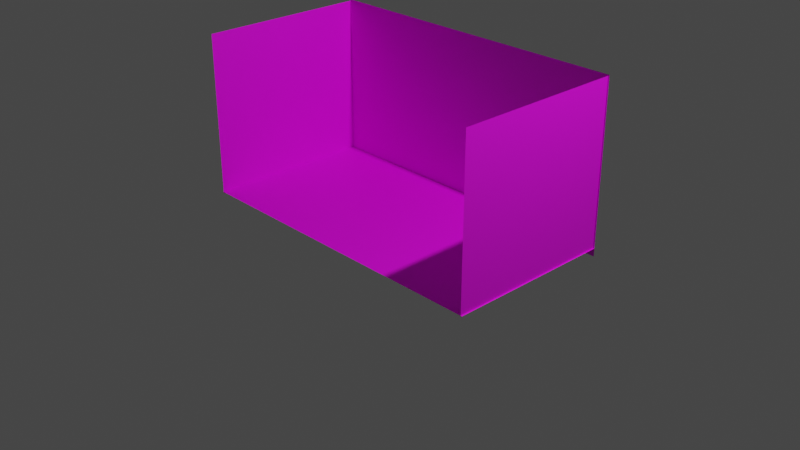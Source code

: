 # Source: car_01.blend  (saved by Blender 3.3.6; exported with 4.5.12 LTS)
import bpy
from mathutils import Matrix  # noqa: F401  (used for matrix-valued properties, if any)

bpy.ops.wm.read_factory_settings(use_empty=True)
scene = bpy.context.scene
scene.name = 'Scene'

# ---- collections
col_collection = bpy.data.collections.new('Collection'); scene.collection.children.link(col_collection)

# ---- images (referenced by path relative to the original .blend; pixels are not part of the script)
import os
ASSET_DIR = os.environ.get("B2B_ASSET_DIR", "")  # directory of the original .blend (textures are referenced by path, not embedded)
HERE = os.path.dirname(os.path.abspath(__file__))  # packed textures are extracted next to this script under _unpacked/

def load_image(name, relpath, width, height, colorspace="sRGB"):
    """Load a texture the original file referenced (path relative to the .blend, or extracted next to this script)."""
    p = next((c for c in (os.path.join(HERE, relpath), os.path.join(ASSET_DIR, relpath)) if relpath and os.path.exists(c)), "")
    if p:
        img = bpy.data.images.load(p, check_existing=True)
        img.name = name
    else:  # same state as the original file: an image datablock whose file is absent (Cycles renders it pink)
        img = bpy.data.images.new(name, width, height)
        img.source = "FILE"
        img.filepath = "//" + (relpath or name)
    img.colorspace_settings.name = colorspace
    return img
img_opel_manta_b_400_group_b_rally_car_jpg = load_image('Opel_Manta_B_400_group_B_Rally_Car.jpg', 'Opel_Manta_B_400_group_B_Rally_Car.jpg', 1024, 1024, 'sRGB')

# ---- materials (node trees are filled in below, after node groups)
mat_mat_riau = bpy.data.materials.new('Matériau')
mat_mat_riau.use_transparent_shadow = False

# ---- material node trees
mat_mat_riau.use_nodes = True; mat_mat_riau.node_tree.nodes.clear()
_N = mat_mat_riau.node_tree.nodes; _L = mat_mat_riau.node_tree.links
n0 = _N.new('ShaderNodeBsdfPrincipled'); n0.name = 'Principled BSDF'; n0.location = (10, 300)
n0.distribution = 'GGX'
n0.subsurface_method = 'RANDOM_WALK_SKIN'
n0.inputs[3].default_value = 1.45
n0.inputs[27].default_value = (0.0, 0.0, 0.0, 1.0)
n0.inputs[28].default_value = 1.0
n1 = _N.new('ShaderNodeOutputMaterial'); n1.name = 'Material Output'; n1.location = (300, 300)
n2 = _N.new('ShaderNodeTexImage'); n2.name = 'Texture image'; n2.location = (-280, 280)
n2.image = img_opel_manta_b_400_group_b_rally_car_jpg
_L.new(n0.outputs[0], n1.inputs[0])
_L.new(n2.outputs[0], n0.inputs[0])
n1.is_active_output = True

# ---- world
world_world = bpy.data.worlds.new('World'); scene.world = world_world
world_world.use_nodes = True; world_world.node_tree.nodes.clear()
_N = world_world.node_tree.nodes; _L = world_world.node_tree.links
n0 = _N.new('ShaderNodeOutputWorld'); n0.name = 'World Output'; n0.location = (300, 300)
n1 = _N.new('ShaderNodeBackground'); n1.name = 'Background'; n1.location = (10, 300)
n1.inputs[0].default_value = (0.05088, 0.05088, 0.05088, 1.0)
_L.new(n1.outputs[0], n0.inputs[0])
n0.is_active_output = True
world_world.color = (0.05088, 0.05088, 0.05088)
world_world.use_sun_shadow = False
world_world.sun_shadow_jitter_overblur = 0.0

# ---- cameras
cam_camera = bpy.data.cameras.new('Camera')
cam_camera.clip_end = 100.0
cam_camera.ortho_scale = 7.314

# ---- lights
light_light = bpy.data.lights.new('Light', 'POINT')
light_light.transmission_factor = 0.0
light_light.energy = 1000.0
light_light.shadow_soft_size = 0.1
light_light.shadow_maximum_resolution = 0.006
light_light.use_absolute_resolution = True

# ---- meshes
me_plan = bpy.data.meshes.new('Plan')
me_plan.from_pydata([(-1.759, -0.9167, -3.641e-09), (1.759, -0.9167, -3.641e-09), (-1.759, 0.9167, 3.641e-09), (1.759, 0.9167, 3.641e-09)], [], [(0, 1, 3, 2)])
_uv = me_plan.uv_layers.new(name='CarteUV')
_uv.uv.foreach_set('vector', [1.006, 0.2739, 0.006584, 0.2739, 8.098e-05, 8.093e-05, 0.9999, 8.115e-05])
me_plan.materials.append(mat_mat_riau)
me_plan.update()
me_plan_001 = bpy.data.meshes.new('Plan.001')
me_plan_001.from_pydata([(0.01144, -0.9167, 7.373e-08), (1.759, -0.9167, -3.641e-09), (0.01144, 0.9167, 8.101e-08), (1.759, 0.9167, 3.641e-09)], [], [(0, 1, 3, 2)])
_uv = me_plan_001.uv_layers.new(name='CarteUV')
_uv.uv.foreach_set('vector', [0.003592, 0.5664, 0.003056, 0.25, 0.4209, 0.2465, 0.4214, 0.5629])
me_plan_001.materials.append(mat_mat_riau)
me_plan_001.update()
me_plan_002 = bpy.data.meshes.new('Plan.002')
me_plan_002.from_pydata([(0.01144, -0.9167, 7.373e-08), (1.759, -0.9167, -3.641e-09), (0.01144, 0.9167, 8.101e-08), (1.759, 0.9167, 3.641e-09)], [], [(0, 1, 3, 2)])
_uv = me_plan_002.uv_layers.new(name='CarteUV')
_uv.uv.foreach_set('vector', [0.5693, 0.5792, 0.5688, 0.2628, 0.9867, 0.2593, 0.9872, 0.5757])
me_plan_002.materials.append(mat_mat_riau)
me_plan_002.update()
me_plan_003 = bpy.data.meshes.new('Plan.003')
me_plan_003.from_pydata([(-1.759, -0.9167, -3.641e-09), (1.759, -0.9167, -3.641e-09), (-1.759, 0.9167, 3.641e-09), (1.759, 0.9167, 3.641e-09)], [], [(0, 1, 3, 2)])
_uv = me_plan_003.uv_layers.new(name='CarteUV')
_uv.uv.foreach_set('vector', [-0.004982, 0.5015, 0.9948, 0.4958, 1.005, 0.7695, 0.005183, 0.7753])
me_plan_003.materials.append(mat_mat_riau)
me_plan_003.update()
me_cube_001 = bpy.data.meshes.new('Cube.001')
me_cube_001.from_pydata([(-1.469, -0.6628, -0.4524), (-1.584, -0.66, 0.06794), (1.518, -0.6402, -0.4002), (1.43, -0.6967, -0.009656), (-1.561, -0.000472, -0.4787), (-1.637, -0.000472, 0.08883), (1.572, -0.000472, -0.442), (1.501, -0.000472, -0.002659), (0.3575, -0.724, -0.4897), (0.4887, -0.643, 0.1174), (0.6305, -0.000472, 0.1335), (0.3474, -0.000472, -0.5952), (-0.8783, -0.6177, 0.1907), (-0.5798, -0.000472, -0.589), (-0.5921, -0.6911, -0.5133), (-0.9294, -0.000472, 0.2413), (1.012, -0.7421, -0.5694), (1.012, -0.7367, 0.06198), (1.012, 0.01002, -0.6011), (-1.347, -0.5558, 0.068), (-1.144, -0.000472, -0.5059), (-1.19, -0.6698, -0.4775), (-1.339, -0.000472, 0.08164), (-0.1768, -0.7372, -0.4928), (-0.1608, 0.004776, -0.5919), (-0.1584, -0.000472, 0.5003), (0.1682, -0.000472, 0.462), (0.07445, -0.4919, 0.4596), (-0.1681, -0.4936, 0.4879), (-0.5605, -0.4939, 0.3907), (-0.5894, -0.000472, 0.4555), (-1.589, -0.6604, -0.02133), (1.485, -0.6785, -0.05417), (1.553, -0.000472, -0.1315), (-1.633, -0.000472, -0.01536), (0.496, -0.6619, 0.06803), (-0.8808, -0.663, 0.0484), (0.9954, -0.7367, -0.1173), (-1.281, -0.6715, -0.01238), (-0.1588, -0.6769, 0.05452), (1.591, -0.6002, -0.3147), (1.637, -0.000472, -0.3147), (-1.633, -0.000472, -0.3196), (0.4867, -0.7159, -0.2778), (-0.6264, -0.762, -0.3043), (-1.158, -0.762, -0.3127), (-1.571, -0.6608, -0.3177), (0.8441, -0.6919, 0.08987), (0.7099, -0.000472, -0.607), (0.6963, -0.7191, -0.536), (0.838, -0.702, -0.1671), (0.7652, -0.7152, -0.3021), (1.264, -0.7324, -0.4598), (1.198, -0.7367, 0.02927), (1.269, -0.000472, -0.5554), (1.173, -0.7367, -0.1593), (1.259, -0.7318, -0.3438), (-1.579, -0.6606, -0.1785), (1.541, -0.6598, -0.1923), (1.598, -0.000472, -0.2287), (-1.633, 0.02052, -0.182), (0.5325, -0.6983, -0.1218), (-0.7257, -0.7069, -0.1622), (-1.106, -0.762, -0.1937), (-0.1619, -0.77, -0.1148), (0.7848, -0.7054, -0.2278), (1.223, -0.7367, -0.2461), (-0.8719, -0.6776, -0.5121), (-1.115, -0.000472, 0.1636), (-1.099, -0.6249, 0.1278), (-0.6085, -0.6641, -0.41), (-1.026, -0.6804, 0.05004), (-0.9041, -0.7556, -0.1383), (1.571, -0.6398, -0.2535), (1.618, -0.000472, -0.2717), (-1.633, 0.01002, -0.2558), (0.5104, -0.7051, -0.2068), (-0.6555, -0.762, -0.2321), (-1.139, -0.7729, -0.2542), (0.7709, -0.7103, -0.2795), (1.245, -0.7367, -0.2846), (-1.575, -0.6607, -0.2481), (-1.175, -0.5868, 0.07408), (-0.5922, -0.6641, -0.5422), (-1.103, -0.6652, 0.01446), (-1.004, -0.7578, -0.145), (-1.012, -0.762, -0.5009), (-1.207, -0.000472, 0.1247), (-0.7371, -0.6928, -0.524), (-1.023, -0.000472, 0.2025), (-1.031, -0.6249, 0.1718), (-0.7265, -0.6641, -0.5303), (-0.9559, -0.6702, 0.04654), (-0.8155, -0.7556, -0.139), (1.515, -0.6356, -0.316), (1.561, -0.000472, -0.3338), (-1.596, -0.000472, -0.3865), (0.436, -0.7177, -0.4064), (-0.6062, -0.762, -0.4025), (1.012, -0.7421, -0.4472), (-1.167, -0.7538, -0.3893), (-1.528, -0.6616, -0.3751), (0.7242, -0.7524, -0.4831), (1.264, -0.7281, -0.4131), (1.103, -0.7367, 0.04599), (1.138, -0.000472, -0.5912), (1.088, -0.7367, -0.1192), (1.135, -0.7421, -0.5445), (1.136, -0.7367, -0.4305), (0.8612, -0.7525, -0.5548), (0.928, -0.7105, 0.07593), (0.8612, -0.000472, -0.6255), (0.9167, -0.7155, -0.1235), (0.8823, -0.7464, -0.4434), (-1.13, -0.6641, -0.3955), (-1.142, -0.6752, -0.4931), (1.099, -0.6641, -0.1254), (1.006, -0.6641, -0.1235), (-0.6613, -0.6641, -0.2442), (-0.6264, -0.6641, -0.3117), (1.198, -0.4914, -0.1723), (0.8097, -0.4755, -0.2408), (-1.104, -0.6641, -0.2665), (-1.121, -0.6641, -0.321), (1.03, -0.4914, -0.2243), (-0.725, -0.3555, -0.1766), (0.9272, -0.643, -0.1298), (0.8485, -0.6219, -0.1734), (1.284, -0.4914, -0.3568), (0.7758, -0.6427, -0.3084), (0.7814, -0.6378, -0.2857), (1.256, -0.6641, -0.2908), (1.27, -0.6641, -0.35), (1.27, -0.4914, -0.2976), (0.7953, -0.6329, -0.234), (1.184, -0.6641, -0.1656), (1.234, -0.6641, -0.2524), (0.7958, -0.4787, -0.2925), (0.7902, -0.482, -0.3152), (-0.9853, -0.6641, -0.1709), (-1.067, -0.6641, -0.2121), (-1.002, -0.6752, -0.5044), (-0.8613, -0.6641, -0.5183), (-1.067, -0.3555, -0.2121), (-0.8921, -0.3555, -0.1586), (-0.8084, -0.6641, -0.1604), (-0.8921, -0.6641, -0.1586), (-0.8815, -0.3555, -0.2375), (-0.7712, -0.3555, -0.2408), (-0.725, -0.6641, -0.1766), (-1.104, -0.3555, -0.2665), (-0.9928, -0.3555, -0.252), (0.9138, -0.4807, -0.3215), (0.863, -0.4681, -0.1802), (-0.996, -0.3555, -0.3187), (-0.8709, -0.3555, -0.3164), (1.023, -0.6641, -0.4534), (0.7628, -0.6518, -0.4459), (1.275, -0.6641, -0.4194), (0.8929, -0.658, -0.4497), (1.146, -0.6641, -0.4368), (-1.515, -0.2923, -0.4837), (1.456, -0.3337, 0.02466), (-1.616, -0.2909, 0.07838), (1.512, -0.3386, -0.4211), (0.6127, -0.3258, 0.1284), (0.3441, -0.3292, -0.5852), (-0.5815, -0.3419, -0.577), (-0.9705, -0.2697, 0.2488), (1.011, -0.3219, 0.07914), (1.012, -0.3246, -0.6046), (-1.175, -0.2958, -0.4967), (-1.33, -0.2388, 0.07972), (-0.162, -0.3347, -0.5857), (0.1439, -0.2427, 0.4781), (-0.5818, -0.2078, 0.4555), (-0.1632, -0.2077, 0.5016), (-1.611, -0.2911, -0.01835), (1.509, -0.3347, -0.09285), (1.614, -0.3418, -0.3147), (-1.602, -0.2913, -0.3237), (0.7132, -0.3292, -0.6003), (0.8304, -0.3166, 0.1015), (1.199, -0.3512, 0.05345), (1.266, -0.3319, -0.5076), (1.561, -0.3385, -0.2105), (-1.606, -0.2912, -0.1803), (-1.118, -0.2733, 0.1688), (-1.604, -0.2912, -0.252), (1.584, -0.3402, -0.2626), (-1.224, -0.2543, 0.1162), (-1.037, -0.2733, 0.2089), (-1.565, -0.2917, -0.3919), (1.529, -0.3342, -0.3249), (1.137, -0.3319, -0.5678), (1.124, -0.316, 0.06658), (0.9208, -0.3161, 0.09033), (0.8612, -0.3292, -0.6255), (-1.495, -0.6079, 0.07988), (-1.349, -0.000472, -0.4994), (-1.314, -0.6663, -0.471), (-1.481, -0.000472, 0.08734), (-1.435, -0.666, -0.01685), (-1.301, -0.6633, -0.3162), (-1.292, -0.6632, -0.1922), (-1.294, -0.6687, -0.2542), (-1.304, -0.6637, -0.3862), (-1.345, -0.294, -0.4953), (-1.488, -0.2648, 0.08361), (-1.482, -0.5605, -0.461), (1.439, -0.5743, -0.0001864), (0.5422, -0.5995, 0.1248), (0.3459, -0.6151, -0.5701), (-0.5896, -0.6461, -0.5473), (-0.9988, -0.5217, 0.2542), (1.012, -0.5923, 0.06672), (1.015, -0.6269, -0.5657), (-1.198, -0.5666, -0.4944), (-1.365, -0.4683, 0.07978), (-0.1629, -0.6337, -0.5569), (0.09726, -0.4232, 0.4769), (-0.5763, -0.4149, 0.4527), (-0.1668, -0.4147, 0.4783), (1.492, -0.569, -0.06484), (1.595, -0.5289, -0.3147), (0.6538, -0.6463, -0.6003), (0.8404, -0.5894, 0.09308), (1.198, -0.5853, 0.03595), (1.265, -0.6219, -0.473), (1.547, -0.5712, -0.1974), (-1.121, -0.5279, 0.1726), (1.575, -0.5571, -0.256), (-1.234, -0.495, 0.115), (-1.046, -0.5279, 0.2135), (1.522, -0.5648, -0.3185), (1.136, -0.6289, -0.5509), (1.103, -0.5866, 0.05167), (0.926, -0.5946, 0.0799), (0.8612, -0.6357, -0.5976), (-1.593, -0.5582, 0.07082), (1.488, -0.6172, -0.406), (-1.595, -0.5585, -0.02051), (-1.579, -0.5588, -0.3194), (-1.587, -0.5587, -0.179), (-1.583, -0.5587, -0.2492), (-1.538, -0.5596, -0.3797), (-1.34, -0.5636, -0.4777), (-1.493, -0.5133, 0.0809), (-1.473, -0.6324, -0.4549), (1.433, -0.6061, -0.006845), (0.5194, -0.631, 0.1238), (0.3478, -0.6917, -0.5381), (-0.5928, -0.7276, -0.5393), (-0.9643, -0.5892, 0.2682), (1.012, -0.6345, 0.06339), (1.012, -0.7079, -0.5777), (-1.204, -0.6392, -0.491), (-1.337, -0.5299, 0.07896), (-0.1632, -0.7138, -0.5492), (0.08477, -0.4715, 0.4766), (-0.5617, -0.4704, 0.4355), (-0.1677, -0.4701, 0.4891), (1.487, -0.6002, -0.05733), (1.592, -0.5791, -0.3147), (0.6814, -0.6975, -0.5484), (0.8424, -0.6324, 0.09082), (1.198, -0.6299, 0.03125), (1.264, -0.6996, -0.4637), (1.543, -0.6335, -0.1938), (-1.121, -0.5961, 0.1736), (1.572, -0.6152, -0.2543), (-1.24, -0.5595, 0.1116), (-1.049, -0.5961, 0.2147), (1.517, -0.6146, -0.3168), (1.136, -0.7085, -0.5464), (1.103, -0.6353, 0.04767), (0.928, -0.6357, 0.0771), (0.8612, -0.7179, -0.5598), (-1.339, -0.6358, -0.473), (-1.495, -0.5798, 0.08018), (-1.587, -0.6298, 0.06879), (1.509, -0.6334, -0.4019), (-1.591, -0.6302, -0.02109), (-1.573, -0.6305, -0.3182), (-1.581, -0.6304, -0.1786), (-1.577, -0.6304, -0.2484), (-1.531, -0.6313, -0.3765), (0.9252, -0.5943, 0.07658), (1.011, -0.592, 0.06339), (1.102, -0.5863, 0.04835), (1.197, -0.585, 0.03262), (1.438, -0.5739, -0.003509), (0.8395, -0.5891, 0.08976), (0.5413, -0.5992, 0.1215), (1.491, -0.5686, -0.06816), (1.432, -0.6058, -0.01017), (0.5186, -0.6307, 0.1205), (1.011, -0.6342, 0.06006), (1.486, -0.5999, -0.06066), (0.8416, -0.6321, 0.0819), (1.198, -0.6295, 0.02793), (1.102, -0.635, 0.04435), (0.9272, -0.6354, 0.07378), (0.6504, -0.6629, 0.1097), (0.4926, -0.000472, -0.5936), (0.5162, -0.7037, 0.07544), (0.5687, -0.7156, -0.2864), (0.5162, -0.722, -0.494), (0.565, -0.7043, -0.1213), (0.5717, -0.7072, -0.2231), (0.52, -0.7319, -0.426), (0.4943, -0.3292, -0.5936), (0.7081, -0.322, 0.1175), (0.4711, -0.6278, -0.5847), (0.6638, -0.5954, 0.1119), (0.4815, -0.694, -0.5416), (0.6512, -0.6316, 0.1104), (0.663, -0.5951, 0.1085), (0.6504, -0.6312, 0.107), (1.197, -0.0009357, 0.08676), (1.502, -0.0009357, 0.006465), (0.9145, -0.0009357, 0.1139), (1.011, -0.0009357, 0.1054), (0.7093, -0.0009357, 0.1343), (0.8176, -0.0009357, 0.1223), (1.102, -0.0009357, 0.09629), (1.458, -0.3341, 0.02538), (0.6343, -0.0009357, 0.1426), (0.6136, -0.3263, 0.1376), (1.012, -0.3223, 0.08826), (0.8314, -0.317, 0.1106), (1.198, -0.3531, 0.06258), (1.14, -0.3194, 0.0757), (0.9217, -0.3166, 0.09945), (0.7091, -0.3225, 0.1266), (-1.604, -0.426, 0.07456), (1.506, -0.4574, -0.4135), (-1.603, -0.4262, -0.01944), (-1.59, -0.4265, -0.3215), (-1.596, -0.4264, -0.1796), (-1.593, -0.4264, -0.2506), (-1.551, -0.4271, -0.3857), (-1.498, -0.4279, -0.4722), (1.447, -0.4553, 0.0121), (0.5782, -0.4641, 0.1266), (0.345, -0.4737, -0.5776), (-0.5893, -0.4956, -0.562), (-0.9848, -0.3971, 0.2515), (1.011, -0.4586, 0.07286), (1.012, -0.473, -0.5976), (-1.187, -0.4326, -0.5005), (-1.348, -0.3548, 0.07871), (-0.1625, -0.4858, -0.5711), (0.1203, -0.3339, 0.4775), (-0.5804, -0.3125, 0.4597), (-0.165, -0.3123, 0.4966), (1.5, -0.4531, -0.07869), (1.601, -0.4364, -0.3147), (0.6832, -0.4894, -0.6003), (0.8354, -0.4717, 0.09725), (1.198, -0.4249, 0.04461), (1.198, -0.4331, -0.4901), (1.554, -0.4561, -0.2039), (-1.119, -0.402, 0.1707), (1.579, -0.4498, -0.2593), (-1.227, -0.3759, 0.1135), (-1.042, -0.402, 0.2112), (1.525, -0.4507, -0.3217), (1.136, -0.4733, -0.5593), (1.133, -0.4637, 0.05904), (0.9234, -0.4569, 0.08506), (0.8612, -0.4914, -0.6046), (-1.343, -0.4302, -0.4864), (-1.491, -0.3904, 0.08224), (0.6857, -0.4602, 0.1146), (0.4826, -0.4801, -0.5891), (0.9265, -0.748, -0.5755), (0.9642, -0.7218, 0.0699), (0.93, 0.00406, -0.5906), (0.9507, -0.7247, -0.1208), (0.9385, -0.7445, -0.445), (0.9612, -0.6521, -0.1271), (0.9417, -0.4703, -0.1366), (1.158, -0.4914, -0.342), (1.02, -0.4914, -0.1303), (0.949, -0.6606, -0.4513), (0.9598, -0.3186, 0.08549), (0.93, -0.3272, -0.5872), (0.963, -0.5936, 0.07421), (0.9265, -0.6319, -0.5598), (0.9642, -0.6352, 0.07118), (0.9265, -0.7136, -0.5792), (0.9622, -0.5933, 0.07088), (0.9634, -0.6349, 0.06786), (0.9563, -0.0009357, 0.1102), (0.9666, -0.3191, 0.09462), (0.9265, -0.471, -0.5976), (0.9614, -0.4576, 0.07979), (0.9469, -0.7164, 0.07278), (0.8953, 0.001897, -0.6046), (0.9345, -0.7203, -0.1221), (0.9117, -0.7454, -0.4443), (0.945, -0.6478, -0.1284), (1.113, -0.4914, -0.1322), (1.037, -0.4914, -0.3278), (1.034, -0.4914, -0.276), (0.9222, -0.6594, -0.4505), (0.8953, -0.3282, -0.5976), (0.8953, -0.6337, -0.5598), (0.8953, -0.7156, -0.5554), (0.9085, -0.4709, -0.5598), (0.8953, -0.7502, -0.5535), (0.9412, -0.3174, 0.0878), (0.9453, -0.5941, 0.07692), (0.9469, -0.6354, 0.07401), (0.9445, -0.5938, 0.0736), (0.9461, -0.6351, 0.07069), (0.9363, -0.0009357, 0.1119), (0.9421, -0.3179, 0.09693), (0.9433, -0.4573, 0.0823), (1.358, -0.6981, -0.4377), (1.285, -0.7218, 0.01478), (1.382, -0.000472, -0.5132), (1.35, -0.715, -0.1), (1.351, -0.6828, -0.3178), (1.367, -0.7081, -0.1639), (1.367, -0.7006, -0.273), (1.357, -0.6937, -0.377), (1.283, -0.3748, 0.04274), (1.361, -0.3344, -0.4754), (1.288, -0.5812, 0.0225), (1.348, -0.6201, -0.4481), (1.286, -0.621, 0.01707), (1.355, -0.6749, -0.4407), (1.287, -0.5809, 0.01918), (1.285, -0.6207, 0.01375), (1.3, -0.0009357, 0.06413), (1.278, -0.3738, 0.05186), (1.355, -0.4421, -0.4616), (1.288, -0.4026, 0.03251), (0.9618, -0.3196, 0.1), (1.013, -0.3229, 0.09368), (1.126, -0.317, 0.08113), (1.201, -0.3522, 0.068), (1.013, -0.4596, 0.08741), (1.2, -0.4259, 0.05915), (1.135, -0.4647, 0.07359), (0.9228, -0.3171, 0.1049), (0.9254, -0.4579, 0.0996), (0.9634, -0.4586, 0.09434), (0.9432, -0.3184, 0.1023), (0.9453, -0.4583, 0.09685), (1.285, -0.3758, 0.05729), (1.29, -0.4036, 0.04706), (0.9635, -0.3201, 0.1133), (1.015, -0.3234, 0.107), (1.128, -0.3176, 0.09441), (1.015, -0.4601, 0.1007), (1.137, -0.4652, 0.08687), (0.9244, -0.3177, 0.1127), (0.9271, -0.4584, 0.1074), (0.9651, -0.4591, 0.1076), (0.9448, -0.319, 0.1156), (0.9469, -0.4588, 0.1101), (-0.8613, -0.5196, -0.5183), (1.107, -0.5713, -0.1291), (1.014, -0.5713, -0.1272), (-1.002, -0.5196, -0.5071), (0.935, -0.5502, -0.1335), (0.8563, -0.5291, -0.177), (-1.067, -0.5196, -0.2121), (0.7835, -0.5499, -0.312), (0.7891, -0.545, -0.2894), (1.264, -0.5713, -0.2945), (1.278, -0.5713, -0.3537), (-0.9853, -0.5196, -0.1709), (0.8031, -0.5401, -0.2377), (1.191, -0.5713, -0.1692), (1.241, -0.5713, -0.256), (-0.7265, -0.5196, -0.5303), (-0.5922, -0.5196, -0.5422), (-0.6085, -0.5196, -0.41), (1.031, -0.5713, -0.4571), (0.7705, -0.559, -0.4495), (1.283, -0.5713, -0.423), (0.9006, -0.5652, -0.4533), (1.154, -0.5713, -0.4404), (0.9528, -0.555, -0.132), (-1.142, -0.5196, -0.4959), (-1.13, -0.5196, -0.3955), (-0.6264, -0.5196, -0.3117), (0.93, -0.5666, -0.4542), (0.969, -0.5593, -0.1307), (-0.6613, -0.5196, -0.2442), (-1.121, -0.5196, -0.321), (-1.104, -0.5196, -0.2665), (0.9568, -0.5678, -0.4549), (1.248, -0.4914, -0.2592), (0.9201, -0.4758, -0.2325), (1.137, -0.4914, -0.2413), (1.15, -0.4914, -0.2866), (0.9149, -0.4782, -0.2843), (1.037, -0.4914, -0.4602), (0.7772, -0.4881, -0.4527), (1.289, -0.4914, -0.4262), (0.9073, -0.4853, -0.4564), (1.161, -0.4914, -0.4436), (0.9594, -0.475, -0.1352), (0.9417, -0.4831, -0.3229), (0.945, -0.4793, -0.2307), (0.9417, -0.4812, -0.2824), (0.9367, -0.4866, -0.4573), (0.9757, -0.4794, -0.1339), (0.9672, -0.4853, -0.3242), (0.9677, -0.4825, -0.229), (0.9663, -0.4839, -0.2807), (0.9635, -0.4879, -0.4581), (-0.8084, -0.5196, -0.1604), (-0.8921, -0.5196, -0.1586), (-0.725, -0.5196, -0.1766), (-0.6613, -0.3555, -0.2442), (-0.8668, -0.3555, -0.4024), (-0.8613, -0.3555, -0.5183), (-0.8084, -0.3555, -0.1604), (-0.7456, -0.3555, -0.314), (-1.002, -0.3555, -0.5071), (-0.9853, -0.3555, -0.1709), (-1.121, -0.3555, -0.321), (-0.7265, -0.3555, -0.5303), (-0.5922, -0.3555, -0.5422), (-0.6085, -0.3555, -0.41), (-1.13, -0.3555, -0.3955), (-1.142, -0.3555, -0.4959), (-0.6264, -0.3555, -0.3117), (-0.9984, -0.3555, -0.399), (-0.7374, -0.3555, -0.4062), (0.6267, 0.0002646, 0.1275), (0.1644, 0.0002646, 0.456), (0.609, -0.3251, 0.1225), (0.1401, -0.242, 0.4722), (0.5745, -0.4634, 0.1207), (0.5384, -0.5988, 0.1189), (0.1166, -0.3332, 0.4715), (0.09351, -0.4224, 0.4709), (-0.6934, -0.000472, 0.391), (0.1262, -0.5562, 0.422), (-0.1692, -0.555, 0.4222), (-0.6675, -0.5466, 0.3469), (-0.7642, -0.2342, 0.3941), (0.1488, -0.4982, 0.4346), (-0.7731, -0.4604, 0.3964), (0.1319, -0.5394, 0.434), (-0.7671, -0.521, 0.3832), (-0.7687, -0.3485, 0.3953), (0.2234, 0.0002646, 0.4238), (0.2019, -0.2773, 0.4309), (0.145, -0.4975, 0.4287), (0.1736, -0.3886, 0.4298), (0.6033, -0.7207, -0.4969), (0.7651, -0.3195, 0.11), (0.746, -0.5926, 0.1031), (0.7402, -0.6319, 0.1013), (0.7452, -0.5923, 0.0998), (0.7366, -0.6316, 0.09954), (0.7406, -0.6764, 0.1005), (0.5938, -0.000472, -0.5998), (0.6674, -0.7029, -0.0627), (0.6546, -0.7154, -0.4394), (0.6528, -0.7019, -0.1653), (0.6574, -0.7087, -0.2493), (0.6383, -0.7414, -0.4817), (0.5962, -0.3292, -0.5967), (0.5561, -0.6364, -0.5919), (0.5713, -0.6957, -0.5444), (0.7597, -0.0009357, 0.1287), (0.766, -0.32, 0.1192), (0.7554, -0.4655, 0.1065), (0.576, -0.4845, -0.5943), (-0.3268, -0.6034, 0.2788), (-0.3462, 0.002453, -0.5906), (-0.3596, -0.7226, -0.5), (-0.3484, -0.4937, 0.4754), (-0.3497, -0.000472, 0.4824), (-0.2823, -0.6903, 0.06432), (-0.3667, -0.754, -0.2904), (-0.3773, -0.7183, -0.14), (-0.3695, -0.757, -0.2189), (-0.3651, -0.7357, -0.3888), (-0.3491, -0.2077, 0.4831), (-0.3477, -0.3379, -0.5818), (-0.3486, -0.4148, 0.4701), (-0.3517, -0.6391, -0.5526), (-0.3421, -0.4703, 0.4654), (-0.3533, -0.7199, -0.5448), (-0.3514, -0.4901, -0.5671), (-0.3488, -0.3124, 0.4803), (-0.3956, -0.5513, 0.4053), (-0.4593, -0.5593, 0.2762), (-0.3936, 0.001859, -0.5903), (-0.5236, -0.4937, 0.4017), (-0.4179, -0.6756, 0.06641), (-0.4194, -0.7556, -0.2933), (-0.448, -0.7105, -0.1445), (-0.4275, -0.758, -0.2216), (-0.414, -0.741, -0.3916), (-0.3952, -0.3387, -0.5809), (-0.4, -0.6405, -0.5515), (-0.4019, -0.7214, -0.5437), (-0.3997, -0.4912, -0.566), (-0.4951, -0.5503, 0.4017), (-0.4068, -0.7162, -0.5027), (-0.3987, -0.000472, 0.4778), (-0.3966, -0.2077, 0.4783), (-0.3951, -0.4148, 0.468), (-0.3866, -0.4703, 0.4593), (-0.3958, -0.3124, 0.4761), (-1.256, -0.5723, 0.07124), (-1.185, -0.7197, -0.0007898), (-1.052, -0.762, -0.1678), (-1.266, -0.000472, 0.09899), (-1.023, -0.6641, -0.1902), (-1.045, -0.3555, -0.2588), (-1.272, -0.247, 0.09454), (-1.293, -0.4826, 0.09293), (-1.282, -0.5457, 0.09073), (-1.281, -0.3661, 0.09165), (-1.023, -0.5196, -0.1902), (-1.067, -0.5196, -0.5019), (-1.023, -0.3555, -0.1902), (-1.054, -0.3555, -0.3198), (-1.067, -0.3555, -0.5019), (-1.06, -0.3555, -0.3974), (0.2771, -0.7276, -0.4897), (0.3891, -0.6422, 0.145), (0.2706, 0.0003208, -0.5947), (0.1189, -0.000472, 0.4678), (0.03781, -0.4922, 0.4639), (0.4694, -0.6565, 0.0369), (0.4106, -0.749, -0.2785), (0.4319, -0.749, -0.1009), (0.4409, -0.7581, -0.2092), (0.354, -0.7151, -0.3978), (0.09748, -0.2374, 0.4817), (0.2676, -0.33, -0.5852), (0.05737, -0.4219, 0.4771), (0.269, -0.6179, -0.5681), (0.04662, -0.4713, 0.4784), (0.2706, -0.695, -0.5397), (0.2683, -0.4755, -0.5766), (0.07721, -0.3306, 0.4804), (0.09667, -0.556, 0.422), (-0.1685, -0.5611, 0.4096), (-0.7128, -0.5518, 0.3116), (-0.7107, -0.000472, 0.3801), (0.1526, -0.5625, 0.3998), (-0.7792, -0.2368, 0.3836), (0.1774, -0.5056, 0.4121), (-0.7895, -0.4648, 0.3861), (0.1601, -0.5461, 0.4114), (-0.7845, -0.526, 0.3739), (-0.7844, -0.352, 0.3848), (0.2527, 0.0002646, 0.4022), (0.2315, -0.2808, 0.4085), (0.1737, -0.5049, 0.4061), (0.2028, -0.3941, 0.4073), (-0.3444, -0.5438, 0.3961), (-0.4905, -0.4885, 0.3925), (0.118, -0.5623, 0.4018), (-1.588, -0.6604, -0.008528), (1.477, -0.6811, -0.04778), (1.546, -0.000472, -0.113), (-1.633, -0.000472, -0.0004169), (0.495, -0.696, 0.07511), (0.9978, -0.7367, -0.09155), (-1.291, -0.6549, -0.0008481), (-0.1691, -0.6439, 0.1025), (0.8389, -0.7005, -0.1303), (1.177, -0.7367, -0.1323), (-1.036, -0.7245, 0.06787), (-1.113, -0.7124, 0.02543), (-0.9753, -0.72, 0.1087), (1.091, -0.7367, -0.09547), (0.9183, -0.7148, -0.09494), (-1.611, -0.2911, -0.004472), (1.502, -0.3346, -0.07599), (-1.444, -0.6576, -0.00298), (-1.595, -0.5585, -0.007409), (1.484, -0.5697, -0.05557), (-1.59, -0.6301, -0.008195), (1.479, -0.601, -0.05009), (1.483, -0.5694, -0.05889), (1.479, -0.6007, -0.05341), (0.5354, -0.6979, 0.08036), (1.493, -0.4534, -0.06567), (-1.603, -0.4262, -0.005956), (0.9526, -0.7242, -0.09348), (0.9363, -0.7197, -0.09417), (1.34, -0.716, -0.08354), (0.6779, -0.6991, -0.03929), (-0.2887, -0.6826, 0.09508), (-0.425, -0.6583, 0.09651), (-1.195, -0.6985, 0.009543), (0.4579, -0.657, 0.0861), (-0.3301, -0.7266, -0.4984), (-0.3191, -0.000472, 0.4852), (-0.3193, -0.2077, 0.486), (-0.3195, -0.4148, 0.4714), (-0.3142, -0.4703, 0.4692), (-0.3194, -0.3124, 0.4829), (-0.3104, -0.5501, 0.2741), (-0.3166, 0.002825, -0.5908), (-0.3196, -0.4937, 0.4774), (-0.2379, -0.6931, 0.06648), (-0.3357, -0.7529, -0.2887), (-0.3446, -0.7187, -0.1396), (-0.338, -0.7564, -0.2172), (-0.3344, -0.7323, -0.3871), (-0.318, -0.3373, -0.5825), (-0.3215, -0.6383, -0.5533), (-0.3229, -0.7189, -0.5455), (-0.3212, -0.4894, -0.5677), (-0.3594, -0.5519, 0.408), (-0.3239, -0.502, 0.3842), (-0.2588, -0.6375, 0.09626), (0.3884, -0.5961, 0.1348), (-0.1596, -0.5188, 0.2396), (-0.1691, -0.515, 0.3994), (0.1176, -0.5239, 0.4051), (-0.1816, -0.5336, 0.122), (0.4572, -0.6109, 0.0759), (-0.2565, -0.5279, 0.2691), (-0.2746, -0.4958, 0.3916), (-0.2274, -0.5348, 0.1305), (-0.1435, -0.7568, -0.2152), (-0.1493, -0.7599, -0.2722), (-0.1626, -0.728, -0.3898), (-0.4205, -0.5217, 0.2762), (-0.8433, -0.5341, 0.1907), (-0.6717, -0.4866, 0.3116), (-0.8625, -0.6208, 0.09678), (-0.8589, -0.6523, 0.0484), (-0.3927, -0.6481, 0.06641), (-0.9342, -0.6512, 0.04654), (-1.004, -0.6432, 0.05004), (-1.012, -0.6232, 0.06787), (-0.9509, -0.6253, 0.1087), (-0.3971, -0.6239, 0.09651), (-0.4438, -0.4479, 0.3925)], [], [(689, 249, 3, 669), (685, 198, 1, 668), (433, 281, 2, 420), (279, 280, 1, 198), (683, 163, 5, 671), (316, 250, 9, 303), (647, 251, 8, 632), (692, 303, 9, 672), (498, 382, 153, 121), (211, 344, 540, 541), (650, 545, 27, 636), (666, 652, 738, 747), (681, 104, 17, 673), (275, 254, 17, 104), (391, 255, 16, 376), (278, 256, 21, 200), (624, 257, 19, 616), (701, 616, 19, 674), (675, 702, 729, 728), (719, 258, 23, 703), (614, 260, 29, 599), (646, 261, 28, 636), (721, 546, 28, 711), (552, 547, 29, 260), (639, 637, 39, 64), (618, 617, 38, 63), (63, 78, 122, 140), (602, 600, 36, 62), (308, 305, 35, 61), (186, 177, 34, 60), (204, 202, 31, 57), (268, 262, 32, 58), (273, 263, 40, 94), (206, 203, 46, 101), (192, 180, 42, 96), (310, 306, 43, 97), (604, 601, 44, 98), (45, 100, 114, 123), (79, 51, 129, 130), (733, 640, 639, 64), (77, 62, 149, 118), (102, 113, 159, 157), (573, 264, 49, 558), (682, 110, 47, 676), (276, 265, 47, 110), (427, 424, 56, 103), (425, 423, 55, 66), (432, 266, 53, 421), (697, 421, 53, 677), (274, 267, 52, 107), (426, 425, 66, 80), (62, 93, 145, 149), (270, 268, 58, 73), (205, 204, 57, 81), (188, 186, 60, 75), (309, 308, 61, 76), (603, 602, 62, 77), (98, 44, 119, 70), (66, 55, 135, 136), (56, 80, 131, 132), (50, 65, 134, 127), (93, 92, 71, 72), (680, 90, 69, 678), (272, 269, 69, 90), (118, 149, 519, 493), (112, 50, 127, 126), (55, 106, 116, 135), (106, 37, 117, 116), (601, 603, 77, 44), (306, 309, 76, 43), (180, 188, 75, 42), (203, 205, 81, 46), (263, 270, 73, 40), (21, 86, 141, 115), (424, 426, 80, 56), (86, 67, 142, 141), (499, 403, 384, 124), (72, 85, 139, 146), (78, 45, 123, 122), (72, 71, 84, 85), (678, 69, 82, 679), (269, 271, 82, 69), (100, 21, 115, 114), (253, 272, 90, 12), (36, 600, 741, 740), (62, 36, 92, 93), (14, 98, 70, 83), (618, 63, 140, 620), (506, 383, 404, 502), (44, 77, 118, 119), (67, 88, 91, 142), (380, 99, 156, 385), (420, 427, 103, 52), (109, 113, 102, 49), (103, 56, 132, 158), (107, 108, 99, 16), (610, 604, 98, 14), (307, 310, 97, 8), (161, 192, 96, 4), (200, 206, 101, 0), (281, 273, 94, 2), (52, 103, 108, 107), (80, 66, 136, 131), (51, 102, 157, 129), (255, 274, 107, 16), (65, 79, 130, 134), (88, 14, 83, 91), (266, 275, 104, 53), (677, 53, 104, 681), (411, 401, 113, 109), (108, 103, 158, 160), (400, 112, 126, 402), (414, 276, 110, 398), (696, 398, 110, 682), (99, 108, 160, 156), (93, 72, 146, 145), (264, 277, 109, 49), (505, 152, 138, 503), (156, 160, 486, 482), (126, 127, 469, 468), (119, 118, 493, 490), (83, 70, 481, 480), (114, 115, 488, 489), (115, 141, 467, 627, 488), (145, 146, 518, 517), (117, 381, 492, 466), (159, 406, 491, 485), (149, 145, 517, 519), (123, 114, 489, 494), (146, 139, 475, 518), (91, 83, 480, 479), (141, 142, 464, 467), (142, 91, 479, 464), (140, 122, 495, 470), (70, 119, 490, 481), (122, 123, 494, 495), (620, 140, 470, 626), (158, 132, 474, 484), (136, 135, 477, 478), (381, 402, 487, 492), (157, 159, 485, 483), (160, 158, 484, 486), (129, 157, 483, 471), (127, 134, 476, 469), (131, 136, 478, 473), (48, 111, 197, 181), (386, 169, 329, 395), (162, 7, 320, 326), (18, 105, 194, 170), (6, 95, 193, 164), (342, 341, 192, 161), (15, 89, 191, 168), (68, 87, 190, 187), (41, 74, 189, 179), (338, 340, 188, 180), (89, 68, 187, 191), (340, 339, 186, 188), (74, 59, 185, 189), (105, 54, 184, 194), (182, 196, 333, 330), (565, 48, 181, 571), (341, 338, 180, 192), (95, 41, 179, 193), (59, 33, 178, 185), (339, 337, 177, 186), (544, 548, 175, 30), (635, 25, 176, 642), (611, 30, 175, 612), (710, 24, 173, 717), (619, 22, 172, 622), (199, 20, 171, 207), (378, 18, 170, 387), (428, 162, 326, 437), (634, 11, 166, 643), (169, 195, 332, 329), (694, 335, 163, 683), (201, 5, 163, 208), (422, 6, 164, 429), (670, 7, 162, 684), (22, 201, 208, 172), (4, 199, 207, 161), (21, 100, 206, 200), (45, 78, 205, 203), (78, 63, 204, 205), (100, 45, 203, 206), (63, 38, 202, 204), (248, 278, 200, 0), (257, 279, 198, 19), (674, 19, 198, 685), (351, 373, 247, 218), (342, 372, 246, 209), (688, 280, 239, 686), (551, 549, 220, 259), (284, 282, 241, 243), (286, 283, 242, 245), (285, 284, 243, 244), (283, 285, 244, 242), (248, 286, 245, 209), (358, 371, 238, 225), (419, 370, 237, 413), (360, 369, 236, 227), (349, 368, 235, 216), (336, 367, 234, 240), (347, 366, 233, 214), (363, 365, 232, 230), (357, 364, 231, 224), (366, 363, 230, 233), (364, 362, 229, 231), (368, 361, 228, 235), (439, 360, 227, 430), (370, 359, 226, 237), (577, 358, 225, 572), (367, 357, 224, 234), (362, 356, 223, 229), (553, 550, 221, 354), (649, 355, 222, 644), (615, 354, 221, 613), (720, 352, 219, 718), (625, 351, 218, 623), (372, 350, 217, 246), (396, 349, 216, 389), (369, 348, 215, 236), (648, 345, 212, 645), (374, 344, 211, 314), (373, 335, 239, 247), (438, 336, 240, 431), (693, 343, 210, 687), (0, 101, 286, 248), (46, 81, 285, 283), (81, 57, 284, 285), (101, 46, 283, 286), (57, 31, 282, 284), (545, 551, 259, 27), (668, 1, 280, 688), (218, 247, 279, 257), (209, 246, 278, 248), (225, 238, 277, 264), (687, 210, 291, 690), (561, 265, 299, 563), (216, 235, 274, 255), (240, 234, 273, 281), (214, 233, 272, 253), (230, 232, 271, 269), (224, 231, 270, 263), (233, 230, 269, 272), (231, 229, 268, 270), (235, 228, 267, 274), (275, 266, 300, 301), (237, 226, 292, 287), (572, 225, 264, 573), (234, 224, 263, 273), (229, 223, 262, 268), (550, 552, 260, 221), (644, 222, 261, 646), (613, 221, 260, 614), (718, 219, 258, 719), (623, 218, 257, 624), (246, 217, 256, 278), (389, 216, 255, 391), (390, 254, 297, 393), (645, 212, 251, 647), (254, 275, 301, 297), (247, 239, 280, 279), (431, 240, 281, 433), (430, 227, 290, 434), (415, 287, 302, 416), (290, 289, 301, 300), (434, 290, 300, 435), (287, 292, 299, 302), (289, 288, 297, 301), (317, 293, 296, 318), (690, 291, 295, 691), (262, 223, 294, 298), (432, 249, 295, 435), (265, 276, 302, 299), (236, 215, 288, 289), (413, 237, 287, 415), (689, 262, 298, 691), (211, 250, 296, 293), (227, 236, 289, 290), (314, 211, 293, 317), (560, 314, 317, 562), (562, 317, 318, 563), (212, 313, 315, 251), (250, 316, 318, 296), (576, 374, 314, 560), (345, 375, 313, 212), (11, 304, 311, 166), (558, 570, 310, 307), (567, 569, 309, 306), (569, 568, 308, 309), (251, 315, 307, 8), (570, 567, 306, 310), (568, 566, 305, 308), (698, 564, 303, 692), (561, 316, 303, 564), (417, 321, 333, 418), (319, 325, 332, 331), (436, 319, 331, 437), (321, 324, 330, 333), (325, 322, 329, 332), (323, 327, 328, 334), (574, 323, 334, 575), (165, 312, 334, 328), (559, 182, 330, 575), (195, 183, 331, 332), (10, 165, 328, 327), (166, 311, 375, 345), (559, 312, 374, 576), (684, 162, 343, 693), (429, 164, 336, 438), (208, 163, 335, 373), (312, 165, 344, 374), (643, 166, 345, 648), (397, 348, 444, 449), (387, 170, 349, 396), (207, 171, 350, 372), (622, 172, 351, 625), (717, 173, 352, 720), (612, 175, 354, 615), (642, 176, 355, 649), (548, 553, 354, 175), (185, 178, 356, 362), (193, 179, 357, 367), (571, 181, 358, 577), (196, 182, 359, 370), (386, 412, 450, 440), (194, 184, 361, 368), (189, 185, 362, 364), (191, 187, 363, 366), (179, 189, 364, 357), (187, 190, 365, 363), (168, 191, 366, 347), (164, 193, 367, 336), (170, 194, 368, 349), (369, 360, 445, 446), (428, 183, 443, 452), (181, 197, 371, 358), (161, 207, 372, 342), (172, 208, 373, 351), (686, 239, 335, 694), (174, 353, 542, 539), (243, 241, 337, 339), (245, 242, 338, 341), (244, 243, 339, 340), (242, 244, 340, 338), (209, 245, 341, 342), (195, 169, 441, 442), (407, 387, 396, 410), (322, 394, 395, 329), (215, 388, 392, 288), (288, 392, 393, 297), (414, 390, 393, 416), (408, 389, 391, 409), (410, 396, 389, 408), (348, 397, 388, 215), (399, 378, 387, 407), (412, 386, 395, 418), (116, 117, 466, 465), (385, 156, 482, 496), (134, 130, 472, 476), (132, 131, 473, 474), (673, 17, 377, 695), (254, 390, 377, 17), (37, 379, 381, 117), (16, 99, 380, 376), (401, 380, 385, 406), (409, 391, 376, 411), (277, 409, 411, 109), (113, 401, 406, 159), (196, 412, 418, 333), (111, 399, 407, 197), (371, 410, 408, 238), (238, 408, 409, 277), (276, 414, 416, 302), (197, 407, 410, 371), (412, 196, 447, 450), (394, 417, 418, 395), (388, 413, 415, 392), (392, 415, 416, 393), (397, 419, 413, 388), (402, 126, 468, 487), (406, 385, 496, 491), (130, 129, 471, 472), (135, 116, 465, 477), (695, 377, 398, 696), (390, 414, 398, 377), (379, 400, 402, 381), (376, 380, 401, 411), (162, 428, 439, 343), (184, 429, 438, 361), (320, 436, 437, 326), (266, 432, 435, 300), (291, 434, 435, 295), (210, 430, 434, 291), (228, 431, 433, 267), (361, 438, 431, 228), (343, 439, 430, 210), (54, 422, 429, 184), (183, 428, 437, 331), (2, 94, 427, 420), (40, 73, 426, 424), (73, 58, 425, 426), (669, 3, 421, 697), (249, 432, 421, 3), (58, 32, 423, 425), (94, 40, 424, 427), (267, 433, 420, 52), (440, 450, 462, 454), (452, 443, 445, 453), (443, 442, 446, 445), (450, 447, 459, 462), (447, 448, 460, 459), (449, 444, 457, 461), (348, 369, 446, 444), (169, 386, 440, 441), (183, 195, 442, 443), (196, 370, 448, 447), (360, 439, 453, 445), (419, 397, 449, 451), (439, 428, 452, 453), (370, 419, 451, 448), (456, 455, 457, 458), (462, 459, 460, 463), (455, 454, 461, 457), (454, 462, 463, 461), (441, 440, 454, 455), (444, 446, 458, 457), (448, 451, 463, 460), (451, 449, 461, 463), (446, 442, 456, 458), (442, 441, 455, 456), (480, 481, 530, 529), (479, 480, 529, 528), (493, 519, 125, 520), (627, 467, 525, 630), (476, 472, 137, 121), (485, 491, 511, 505), (483, 485, 505, 503), (472, 471, 138, 137), (492, 487, 507, 512), (484, 474, 128, 504), (486, 484, 504, 506), (471, 483, 503, 138), (468, 469, 153, 382), (466, 492, 512, 384), (478, 477, 120, 497), (487, 468, 382, 507), (491, 496, 516, 511), (465, 466, 384, 403), (469, 476, 121, 153), (477, 465, 403, 120), (496, 482, 502, 516), (473, 478, 497, 133), (482, 486, 506, 502), (474, 473, 133, 128), (501, 498, 121, 137), (500, 499, 124, 405), (383, 500, 405, 404), (152, 501, 137, 138), (128, 133, 500, 383), (133, 497, 499, 500), (504, 128, 383, 506), (497, 120, 403, 499), (508, 510, 501, 152), (510, 509, 498, 501), (509, 507, 382, 498), (511, 508, 152, 505), (502, 404, 513, 516), (124, 384, 512, 514), (405, 124, 514, 515), (404, 405, 515, 513), (516, 513, 508, 511), (514, 512, 507, 509), (515, 514, 509, 510), (513, 515, 510, 508), (470, 495, 150, 143), (495, 494, 527, 150), (519, 517, 523, 125), (518, 475, 526, 144), (626, 470, 143, 628), (517, 518, 144, 523), (494, 489, 531, 527), (467, 464, 522, 525), (464, 479, 528, 522), (490, 493, 520, 533), (481, 490, 533, 530), (489, 488, 532, 531), (535, 524, 155, 521), (148, 523, 144, 147), (621, 628, 143, 150), (631, 629, 527, 531), (524, 148, 147, 155), (629, 621, 150, 527), (155, 147, 151, 154), (147, 144, 526, 151), (521, 155, 154, 534), (533, 520, 148, 524), (530, 533, 524, 535), (520, 125, 523, 148), (529, 530, 535, 528), (522, 521, 534, 525), (528, 535, 521, 522), (630, 631, 531, 532), (167, 171, 20, 13), (346, 350, 171, 167), (213, 217, 350, 346), (252, 256, 217, 213), (256, 252, 141, 115, 21), (555, 554, 537, 539), (557, 555, 539, 542), (556, 557, 542, 543), (353, 220, 543, 542), (656, 211, 541, 663), (165, 10, 536, 538), (344, 165, 538, 540), (26, 174, 539, 537), (220, 549, 556, 543), (663, 664, 557, 556), (664, 662, 555, 557), (662, 661, 554, 555), (655, 660, 553, 548), (657, 659, 552, 550), (654, 658, 551, 545), (660, 657, 550, 553), (658, 656, 549, 551), (653, 655, 548, 544), (659, 652, 547, 552), (722, 651, 546, 721), (667, 654, 545, 650), (311, 571, 577, 375), (182, 559, 576, 359), (312, 559, 575, 334), (324, 574, 575, 330), (265, 561, 564, 47), (676, 47, 564, 698), (65, 50, 566, 568), (102, 51, 567, 570), (79, 65, 568, 569), (51, 79, 569, 567), (49, 102, 570, 558), (359, 576, 560, 226), (292, 562, 563, 299), (226, 560, 562, 292), (313, 572, 573, 315), (316, 561, 563, 318), (375, 577, 572, 313), (304, 565, 571, 311), (315, 573, 558, 307), (666, 665, 596, 609), (705, 588, 595, 708), (605, 589, 594, 608), (606, 591, 593, 607), (706, 590, 592, 707), (608, 594, 591, 606), (708, 595, 590, 706), (598, 579, 589, 605), (704, 582, 588, 705), (703, 716, 587, 580), (713, 715, 586, 584), (715, 714, 585, 586), (716, 713, 584, 587), (714, 712, 583, 585), (609, 596, 581, 599), (707, 592, 581, 711), (607, 593, 580, 610), (723, 709, 578, 699), (252, 607, 610, 14), (547, 609, 599, 29), (13, 598, 605, 167), (346, 608, 606, 213), (213, 606, 607, 252), (167, 605, 608, 346), (652, 666, 609, 547), (588, 612, 615, 595), (590, 613, 614, 592), (595, 615, 613, 590), (582, 611, 612, 588), (580, 587, 604, 610), (584, 586, 603, 601), (586, 585, 602, 603), (587, 584, 601, 604), (585, 583, 600, 602), (592, 614, 599, 581), (699, 578, 597, 700), (525, 534, 631, 630), (154, 151, 621, 629), (534, 154, 629, 631), (151, 526, 628, 621), (475, 626, 628, 526), (488, 627, 630, 532), (190, 622, 625, 365), (232, 623, 624, 271), (365, 625, 623, 232), (87, 619, 622, 190), (139, 620, 626, 475), (85, 618, 620, 139), (85, 84, 617, 618), (679, 82, 616, 701), (271, 624, 616, 82), (651, 667, 650, 546), (174, 642, 649, 353), (173, 643, 648, 352), (219, 645, 647, 258), (220, 644, 646, 259), (352, 648, 645, 219), (353, 649, 644, 220), (24, 634, 643, 173), (26, 635, 642, 174), (8, 97, 641, 632), (43, 76, 640, 638), (76, 61, 639, 640), (97, 43, 638, 641), (61, 35, 637, 639), (259, 646, 636, 27), (672, 9, 633, 702), (546, 650, 636, 28), (258, 647, 632, 23), (723, 675, 728, 732), (678, 71, 743, 744), (597, 578, 665, 666), (633, 9, 654, 667), (633, 667, 727, 724), (253, 12, 652, 659), (15, 168, 655, 653), (250, 211, 656, 658), (347, 214, 657, 660), (9, 250, 658, 654), (214, 253, 659, 657), (168, 347, 660, 655), (538, 536, 661, 662), (540, 538, 662, 664), (541, 540, 664, 663), (549, 656, 663, 556), (35, 672, 702, 637), (84, 679, 701, 617), (583, 699, 700, 600), (712, 723, 699, 583), (50, 676, 698, 566), (32, 669, 697, 423), (379, 695, 696, 400), (37, 673, 695, 379), (241, 686, 694, 337), (178, 684, 693, 356), (566, 698, 692, 305), (249, 689, 691, 295), (294, 690, 691, 298), (223, 687, 690, 294), (31, 668, 688, 282), (356, 693, 687, 223), (282, 688, 686, 241), (38, 674, 685, 202), (33, 670, 684, 178), (337, 694, 683, 177), (400, 696, 682, 112), (55, 677, 681, 106), (92, 36, 740, 742), (71, 678, 679, 84), (12, 680, 745, 737), (423, 697, 677, 55), (112, 682, 676, 50), (637, 702, 675, 39), (617, 701, 674, 38), (106, 681, 673, 37), (600, 700, 746, 741), (305, 692, 672, 35), (177, 683, 671, 34), (202, 685, 668, 31), (262, 689, 669, 32), (39, 675, 723, 712), (578, 709, 722, 665), (722, 709, 730, 731), (261, 707, 711, 28), (64, 39, 712, 714), (25, 704, 705, 176), (355, 708, 706, 222), (222, 706, 707, 261), (176, 705, 708, 355), (665, 722, 721, 596), (589, 717, 720, 594), (591, 718, 719, 593), (594, 720, 718, 591), (579, 710, 717, 589), (596, 721, 711, 581), (593, 719, 703, 580), (729, 724, 725, 728), (725, 724, 727, 726), (730, 725, 726, 731), (728, 725, 730, 732), (709, 723, 732, 730), (667, 651, 726, 727), (651, 722, 731, 726), (702, 633, 724, 729), (733, 734, 638, 640), (735, 734, 713, 716), (23, 735, 716, 703), (632, 641, 735, 23), (641, 638, 734, 735), (715, 713, 734, 733), (715, 733, 64, 714), (90, 680, 12), (746, 736, 737, 739), (739, 737, 745), (737, 736, 747, 738), (740, 739, 745, 742), (742, 745, 744, 743), (741, 746, 739, 740), (680, 678, 744, 745), (71, 92, 742, 743), (597, 666, 747, 736), (700, 597, 736, 746), (652, 12, 737, 738)])
me_cube_001.polygons.foreach_set('use_smooth', [1, 1, 1, 1, 1, 1, 1, 1, 1, 1, 1, 1, 1, 1, 1, 1, 1, 1, 1, 1, 1, 1, 1, 1, 1, 1, 1, 1, 1, 1, 1, 1, 1, 1, 1, 1, 1, 1, 1, 1, 1, 1, 1, 1, 1, 1, 1, 1, 1, 1, 1, 1, 1, 1, 1, 1, 1, 1, 1, 1, 1, 1, 1, 1, 1, 1, 1, 1, 1, 1, 1, 1, 1, 1, 1, 1, 1, 1, 1, 1, 1, 1, 1, 1, 1, 1, 1, 1, 1, 1, 1, 1, 1, 1, 1, 1, 1, 1, 1, 1, 1, 1, 1, 1, 1, 1, 1, 1, 1, 1, 1, 1, 1, 1, 1, 1, 1, 1, 1, 1, 1, 1, 1, 1, 1, 1, 1, 1, 1, 1, 1, 1, 1, 1, 1, 1, 1, 1, 1, 1, 1, 1, 1, 1, 1, 1, 1, 1, 1, 1, 1, 1, 1, 1, 1, 1, 1, 1, 1, 1, 1, 1, 1, 1, 1, 1, 1, 1, 1, 1, 1, 1, 1, 1, 1, 1, 1, 1, 1, 1, 1, 1, 1, 1, 1, 1, 1, 1, 1, 1, 1, 1, 1, 1, 1, 1, 1, 1, 1, 1, 1, 1, 1, 1, 1, 1, 1, 1, 1, 1, 1, 1, 1, 1, 1, 1, 1, 1, 1, 1, 1, 1, 1, 1, 1, 1, 1, 1, 1, 1, 1, 1, 1, 1, 1, 1, 1, 1, 1, 1, 1, 1, 1, 1, 1, 1, 1, 1, 1, 1, 1, 1, 1, 1, 1, 1, 1, 1, 1, 1, 1, 1, 1, 1, 1, 1, 1, 1, 1, 1, 1, 1, 1, 1, 1, 1, 1, 1, 1, 1, 1, 1, 1, 1, 1, 1, 1, 1, 1, 1, 1, 1, 1, 1, 1, 1, 1, 1, 1, 1, 1, 1, 1, 1, 1, 1, 1, 1, 1, 1, 1, 1, 1, 1, 1, 1, 1, 1, 1, 1, 1, 1, 1, 1, 1, 1, 1, 1, 1, 1, 1, 1, 1, 1, 1, 1, 1, 1, 1, 1, 1, 1, 1, 1, 1, 1, 1, 1, 1, 1, 1, 1, 1, 1, 1, 1, 1, 1, 1, 1, 1, 1, 1, 1, 1, 1, 1, 1, 1, 1, 1, 1, 1, 1, 1, 1, 1, 1, 1, 1, 1, 1, 1, 1, 1, 1, 1, 1, 1, 1, 1, 1, 1, 1, 1, 1, 1, 1, 1, 1, 1, 1, 1, 1, 1, 1, 1, 1, 1, 1, 1, 1, 1, 1, 1, 1, 1, 1, 1, 1, 1, 1, 1, 1, 1, 1, 1, 1, 1, 1, 1, 1, 1, 1, 1, 1, 1, 1, 1, 1, 1, 1, 1, 1, 1, 1, 1, 1, 1, 1, 1, 1, 1, 1, 1, 1, 1, 1, 1, 1, 1, 1, 1, 1, 1, 1, 1, 1, 1, 1, 1, 1, 1, 1, 1, 1, 1, 1, 1, 1, 1, 1, 1, 1, 1, 1, 1, 1, 1, 1, 1, 1, 1, 1, 1, 1, 1, 1, 1, 1, 1, 1, 1, 1, 1, 1, 1, 1, 0, 1, 1, 1, 1, 1, 1, 1, 1, 1, 1, 1, 1, 1, 1, 1, 1, 1, 1, 1, 1, 1, 1, 1, 1, 1, 1, 1, 1, 1, 1, 1, 1, 1, 1, 1, 1, 1, 1, 1, 1, 1, 1, 1, 1, 1, 1, 1, 1, 1, 1, 1, 1, 1, 1, 1, 1, 1, 1, 1, 1, 1, 1, 1, 1, 1, 1, 1, 1, 1, 1, 1, 1, 1, 1, 1, 1, 1, 1, 1, 1, 1, 1, 1, 1, 1, 1, 1, 1, 1, 1, 1, 1, 1, 1, 1, 1, 1, 1, 1, 1, 1, 1, 1, 1, 1, 1, 1, 1, 1, 1, 1, 1, 1, 1, 1, 1, 1, 1, 1, 1, 1, 1, 1, 1, 1, 1, 1, 1, 1, 1, 1, 1, 1, 1, 1, 1, 1, 1, 1, 1, 1, 1, 1, 1, 1, 1, 1, 1, 1, 1, 1, 1, 1, 1, 1, 1, 1, 1, 1, 1, 1, 1, 1, 1, 1, 1, 1, 1, 1, 1, 1, 1, 1, 1, 1, 1, 1, 1, 1, 1, 1, 1, 1, 1, 1, 1, 1, 1, 1, 1, 1, 1, 1, 1, 1, 1, 1, 1, 1, 1, 1, 1, 1])
_uv = me_cube_001.uv_layers.new(name='CarteUV')
_uv.uv.foreach_set('vector', [0.5838, 0.7445, 0.625, 0.7445, 0.625, 0.75, 0.5838, 0.75, 0.5838, 0.9812, 0.625, 0.9812, 0.625, 1.0, 0.5838, 1.0, 0.3594, 0.7445, 0.375, 0.7445, 0.375, 0.75, 0.3594, 0.75, 0.8562, 0.7445, 0.875, 0.7445, 0.875, 0.75, 0.8562, 0.75, 0.5838, 0.06699, 0.625, 0.06699, 0.625, 0.134, 0.5838, 0.134, 0.7132, 0.7445, 0.7243, 0.7445, 0.7243, 0.75, 0.7132, 0.75, 0.27, 0.7445, 0.2757, 0.7445, 0.2757, 0.75, 0.27, 0.75, 0.5838, 0.8382, 0.625, 0.8382, 0.625, 0.8493, 0.5838, 0.8493, 0.5241, 0.8109, 0.5769, 0.8109, 0.5769, 0.8222, 0.5241, 0.8222, 0.7243, 0.7315, 0.7243, 0.7075, 0.7243, 0.7075, 0.7243, 0.7315, 0.625, 0.855, 0.625, 0.8493, 0.625, 0.8493, 0.625, 0.855, 0.625, 0.9079, 0.625, 0.9246, 0.625, 0.9246, 0.625, 0.9079, 0.5838, 0.7875, 0.625, 0.7875, 0.625, 0.7997, 0.5838, 0.7997, 0.6625, 0.7445, 0.6747, 0.7445, 0.6747, 0.75, 0.6625, 0.75, 0.3189, 0.7445, 0.3253, 0.7445, 0.3253, 0.75, 0.3189, 0.75, 0.1438, 0.7445, 0.1627, 0.7445, 0.1627, 0.75, 0.1438, 0.75, 0.8323, 0.7445, 0.8373, 0.7445, 0.8373, 0.75, 0.8323, 0.75, 0.5838, 0.9573, 0.625, 0.9573, 0.625, 0.9623, 0.5838, 0.9623, 0.5838, 0.887, 0.5838, 0.855, 0.5838, 0.855, 0.5838, 0.887, 0.224, 0.7445, 0.238, 0.7445, 0.238, 0.75, 0.224, 0.75, 0.7829, 0.7445, 0.7996, 0.7445, 0.7996, 0.75, 0.7829, 0.75, 0.73, 0.7445, 0.762, 0.7445, 0.762, 0.75, 0.73, 0.75, 0.625, 0.901, 0.625, 0.887, 0.625, 0.887, 0.625, 0.901, 0.7996, 0.7445, 0.7996, 0.75, 0.7996, 0.75, 0.7996, 0.7445, 0.5241, 0.855, 0.5769, 0.855, 0.5769, 0.887, 0.5241, 0.887, 0.5241, 0.9573, 0.5769, 0.9573, 0.5769, 0.9623, 0.5241, 0.9623, 0.5241, 0.9623, 0.5007, 0.9623, 0.5007, 0.9623, 0.5241, 0.9623, 0.5241, 0.9079, 0.5769, 0.9079, 0.5769, 0.9246, 0.5241, 0.9246, 0.5241, 0.8382, 0.5769, 0.8382, 0.5769, 0.8493, 0.5241, 0.8493, 0.5241, 0.06699, 0.5769, 0.06699, 0.5769, 0.134, 0.5241, 0.134, 0.5241, 0.9812, 0.5769, 0.9812, 0.5769, 1.0, 0.5241, 1.0, 0.5241, 0.7445, 0.5769, 0.7445, 0.5769, 0.75, 0.5241, 0.75, 0.4337, 0.7445, 0.4773, 0.7445, 0.4773, 0.75, 0.4337, 0.75, 0.4337, 0.9812, 0.4773, 0.9812, 0.4773, 1.0, 0.4337, 1.0, 0.4337, 0.06699, 0.4773, 0.06699, 0.4773, 0.134, 0.4337, 0.134, 0.4337, 0.8382, 0.4773, 0.8382, 0.4773, 0.8493, 0.4337, 0.8493, 0.4337, 0.9079, 0.4773, 0.9079, 0.4773, 0.9246, 0.4337, 0.9246, 0.4773, 0.9623, 0.4337, 0.9623, 0.4337, 0.9623, 0.4773, 0.9623, 0.5007, 0.8222, 0.4773, 0.8222, 0.4773, 0.8222, 0.5007, 0.8222, 0.5007, 0.8895, 0.5007, 0.855, 0.5241, 0.855, 0.5241, 0.8895, 0.5007, 0.9246, 0.5241, 0.9246, 0.5241, 0.9246, 0.5007, 0.9246, 0.4337, 0.8222, 0.4337, 0.8109, 0.4337, 0.8109, 0.4337, 0.8222, 0.2942, 0.7445, 0.3028, 0.7445, 0.3028, 0.75, 0.2942, 0.75, 0.5838, 0.8109, 0.625, 0.8109, 0.625, 0.8222, 0.5838, 0.8222, 0.6859, 0.7445, 0.6972, 0.7445, 0.6972, 0.75, 0.6859, 0.75, 0.4337, 0.7656, 0.4773, 0.7656, 0.4773, 0.7748, 0.4337, 0.7748, 0.5241, 0.7656, 0.5769, 0.7656, 0.5769, 0.7748, 0.5241, 0.7748, 0.6406, 0.7445, 0.6498, 0.7445, 0.6498, 0.75, 0.6406, 0.75, 0.5838, 0.7656, 0.625, 0.7656, 0.625, 0.7748, 0.5838, 0.7748, 0.3375, 0.7445, 0.3502, 0.7445, 0.3502, 0.75, 0.3375, 0.75, 0.5007, 0.7656, 0.5241, 0.7656, 0.5241, 0.7748, 0.5007, 0.7748, 0.5241, 0.9246, 0.5241, 0.934, 0.5241, 0.934, 0.5241, 0.9246, 0.5007, 0.7445, 0.5241, 0.7445, 0.5241, 0.75, 0.5007, 0.75, 0.5007, 0.9812, 0.5241, 0.9812, 0.5241, 1.0, 0.5007, 1.0, 0.5007, 0.06699, 0.5241, 0.06699, 0.5241, 0.134, 0.5007, 0.134, 0.5007, 0.8382, 0.5241, 0.8382, 0.5241, 0.8493, 0.5007, 0.8493, 0.5007, 0.9079, 0.5241, 0.9079, 0.5241, 0.9246, 0.5007, 0.9246, 0.4337, 0.9246, 0.4773, 0.9246, 0.4773, 0.9246, 0.4337, 0.9246, 0.5241, 0.7748, 0.5769, 0.7748, 0.5769, 0.7748, 0.5241, 0.7748, 0.4773, 0.7748, 0.5007, 0.7748, 0.5007, 0.7748, 0.4773, 0.7748, 0.5769, 0.8222, 0.5241, 0.8222, 0.5241, 0.8222, 0.5769, 0.8222, 0.5241, 0.934, 0.5769, 0.934, 0.5769, 0.9435, 0.5241, 0.9435, 0.5838, 0.934, 0.625, 0.934, 0.625, 0.9435, 0.5838, 0.9435, 0.809, 0.7445, 0.8185, 0.7445, 0.8185, 0.75, 0.809, 0.75, 0.5007, 0.9246, 0.5241, 0.9246, 0.5241, 0.9246, 0.5007, 0.9246, 0.5769, 0.8109, 0.5769, 0.8222, 0.5769, 0.8222, 0.5769, 0.8109, 0.5769, 0.7748, 0.5769, 0.7875, 0.5769, 0.7875, 0.5769, 0.7748, 0.5769, 0.7875, 0.5769, 0.7997, 0.5769, 0.7997, 0.5769, 0.7875, 0.4773, 0.9079, 0.5007, 0.9079, 0.5007, 0.9246, 0.4773, 0.9246, 0.4773, 0.8382, 0.5007, 0.8382, 0.5007, 0.8493, 0.4773, 0.8493, 0.4773, 0.06699, 0.5007, 0.06699, 0.5007, 0.134, 0.4773, 0.134, 0.4773, 0.9812, 0.5007, 0.9812, 0.5007, 1.0, 0.4773, 1.0, 0.4773, 0.7445, 0.5007, 0.7445, 0.5007, 0.75, 0.4773, 0.75, 0.0, 0.0, 0.0, 0.0, 0.0, 0.0, 0.0, 0.0, 0.4773, 0.7656, 0.5007, 0.7656, 0.5007, 0.7748, 0.4773, 0.7748, 0.0, 0.0, 0.0, 0.0, 0.0, 0.0, 0.0, 0.0, 0.5241, 0.7875, 0.5769, 0.7875, 0.5769, 0.7997, 0.5241, 0.7997, 0.5241, 0.9435, 0.5241, 0.9529, 0.5241, 0.9529, 0.5241, 0.9435, 0.5007, 0.9623, 0.4773, 0.9623, 0.4773, 0.9623, 0.5007, 0.9623, 0.5241, 0.9435, 0.5769, 0.9435, 0.5769, 0.9529, 0.5241, 0.9529, 0.5838, 0.9435, 0.625, 0.9435, 0.625, 0.9529, 0.5838, 0.9529, 0.8185, 0.7445, 0.8279, 0.7445, 0.8279, 0.75, 0.8185, 0.75, 0.4337, 0.9623, 0.375, 0.9623, 0.375, 0.9623, 0.4337, 0.9623, 0.7996, 0.7445, 0.809, 0.7445, 0.809, 0.75, 0.7996, 0.75, 0.5769, 0.9246, 0.5769, 0.9079, 0.5769, 0.9079, 0.5769, 0.9246, 0.5241, 0.9246, 0.5769, 0.9246, 0.5769, 0.934, 0.5241, 0.934, 0.375, 0.9246, 0.4337, 0.9246, 0.4337, 0.9246, 0.375, 0.9246, 0.5241, 0.9573, 0.5241, 0.9623, 0.5241, 0.9623, 0.5241, 0.9573, 0.4337, 0.7875, 0.4773, 0.7875, 0.4773, 0.7997, 0.4337, 0.7997, 0.4773, 0.9246, 0.5007, 0.9246, 0.5007, 0.9246, 0.4773, 0.9246, 0.0, 0.0, 0.0, 0.0, 0.0, 0.0, 0.0, 0.0, 0.4337, 0.8061, 0.4337, 0.7997, 0.4337, 0.7997, 0.4337, 0.8061, 0.375, 0.7656, 0.4337, 0.7656, 0.4337, 0.7748, 0.375, 0.7748, 0.375, 0.8109, 0.4337, 0.8109, 0.4337, 0.8222, 0.375, 0.8222, 0.4337, 0.7748, 0.4773, 0.7748, 0.4773, 0.7748, 0.4337, 0.7748, 0.375, 0.7875, 0.4337, 0.7875, 0.4337, 0.7997, 0.375, 0.7997, 0.375, 0.9079, 0.4337, 0.9079, 0.4337, 0.9246, 0.375, 0.9246, 0.375, 0.8382, 0.4337, 0.8382, 0.4337, 0.8493, 0.375, 0.8493, 0.375, 0.06699, 0.4337, 0.06699, 0.4337, 0.134, 0.375, 0.134, 0.375, 0.9812, 0.4337, 0.9812, 0.4337, 1.0, 0.375, 1.0, 0.375, 0.7445, 0.4337, 0.7445, 0.4337, 0.75, 0.375, 0.75, 0.375, 0.7748, 0.4337, 0.7748, 0.4337, 0.7875, 0.375, 0.7875, 0.5007, 0.7748, 0.5241, 0.7748, 0.5241, 0.7748, 0.5007, 0.7748, 0.4773, 0.8222, 0.4337, 0.8222, 0.4337, 0.8222, 0.4773, 0.8222, 0.3253, 0.7445, 0.3375, 0.7445, 0.3375, 0.75, 0.3253, 0.75, 0.5241, 0.8222, 0.5007, 0.8222, 0.5007, 0.8222, 0.5241, 0.8222, 0.0, 0.0, 0.0, 0.0, 0.0, 0.0, 0.0, 0.0, 0.6498, 0.7445, 0.6625, 0.7445, 0.6625, 0.75, 0.6498, 0.75, 0.5838, 0.7748, 0.625, 0.7748, 0.625, 0.7875, 0.5838, 0.7875, 0.375, 0.8084, 0.4337, 0.8084, 0.4337, 0.8109, 0.375, 0.8109, 0.4337, 0.7875, 0.4337, 0.7748, 0.4337, 0.7748, 0.4337, 0.7875, 0.5769, 0.8084, 0.5769, 0.8109, 0.5769, 0.8109, 0.5769, 0.8084, 0.6834, 0.7445, 0.6859, 0.7445, 0.6859, 0.75, 0.6834, 0.75, 0.5838, 0.8084, 0.625, 0.8084, 0.625, 0.8109, 0.5838, 0.8109, 0.4337, 0.7997, 0.4337, 0.7875, 0.4337, 0.7875, 0.4337, 0.7997, 0.5241, 0.934, 0.5241, 0.9435, 0.5241, 0.9435, 0.5241, 0.934, 0.3028, 0.7445, 0.3141, 0.7445, 0.3141, 0.75, 0.3028, 0.75, 0.4337, 0.8109, 0.4773, 0.8109, 0.4773, 0.8222, 0.4337, 0.8222, 0.4337, 0.7997, 0.4337, 0.7875, 0.4337, 0.7875, 0.4337, 0.7997, 0.5769, 0.8109, 0.5769, 0.8222, 0.5769, 0.8222, 0.5769, 0.8109, 0.4773, 0.9246, 0.5007, 0.9246, 0.5007, 0.9246, 0.4773, 0.9246, 0.375, 0.9246, 0.4337, 0.9246, 0.4337, 0.9246, 0.375, 0.9246, 0.4337, 0.9623, 0.375, 0.9623, 0.375, 0.9623, 0.4337, 0.9623, 0.0, 0.0, 0.0, 0.0, 0.0, 0.0, 0.0, 0.0, 0.0, 0.0, 0.5241, 0.934, 0.5241, 0.9435, 0.5241, 0.9435, 0.5241, 0.934, 0.5769, 0.7997, 0.5769, 0.8061, 0.5769, 0.8061, 0.5769, 0.7997, 0.4337, 0.8109, 0.4337, 0.8084, 0.4337, 0.8084, 0.4337, 0.8109, 0.5241, 0.9246, 0.5241, 0.934, 0.5241, 0.934, 0.5241, 0.9246, 0.4773, 0.9623, 0.4337, 0.9623, 0.4337, 0.9623, 0.4773, 0.9623, 0.5241, 0.9435, 0.5241, 0.9529, 0.5241, 0.9529, 0.5241, 0.9435, 0.0, 0.0, 0.0, 0.0, 0.0, 0.0, 0.0, 0.0, 0.0, 0.0, 0.0, 0.0, 0.0, 0.0, 0.0, 0.0, 0.0, 0.0, 0.0, 0.0, 0.0, 0.0, 0.0, 0.0, 0.5241, 0.9623, 0.5007, 0.9623, 0.5007, 0.9623, 0.5241, 0.9623, 0.4337, 0.9246, 0.4773, 0.9246, 0.4773, 0.9246, 0.4337, 0.9246, 0.5007, 0.9623, 0.4773, 0.9623, 0.4773, 0.9623, 0.5007, 0.9623, 0.5241, 0.9573, 0.5241, 0.9623, 0.5241, 0.9623, 0.5241, 0.9573, 0.4337, 0.7748, 0.4773, 0.7748, 0.4773, 0.7748, 0.4337, 0.7748, 0.5241, 0.7748, 0.5769, 0.7748, 0.5769, 0.7748, 0.5241, 0.7748, 0.5769, 0.8061, 0.5769, 0.8084, 0.5769, 0.8084, 0.5769, 0.8061, 0.4337, 0.8222, 0.4337, 0.8109, 0.4337, 0.8109, 0.4337, 0.8222, 0.4337, 0.7875, 0.4337, 0.7748, 0.4337, 0.7748, 0.4337, 0.7875, 0.4773, 0.8222, 0.4337, 0.8222, 0.4337, 0.8222, 0.4773, 0.8222, 0.5769, 0.8222, 0.5241, 0.8222, 0.5241, 0.8222, 0.5769, 0.8222, 0.5007, 0.7748, 0.5241, 0.7748, 0.5241, 0.7748, 0.5007, 0.7748, 0.3028, 0.616, 0.3141, 0.616, 0.3141, 0.683, 0.3028, 0.683, 0.6811, 0.683, 0.6747, 0.683, 0.6747, 0.683, 0.6811, 0.683, 0.625, 0.683, 0.625, 0.616, 0.625, 0.616, 0.625, 0.683, 0.3253, 0.616, 0.3375, 0.616, 0.3375, 0.683, 0.3253, 0.683, 0.375, 0.616, 0.4337, 0.616, 0.4337, 0.683, 0.375, 0.683, 0.375, 0.04248, 0.4337, 0.04248, 0.4337, 0.06699, 0.375, 0.06699, 0.7996, 0.616, 0.809, 0.616, 0.809, 0.683, 0.7996, 0.683, 0.8185, 0.616, 0.8279, 0.616, 0.8279, 0.683, 0.8185, 0.683, 0.4773, 0.616, 0.5007, 0.616, 0.5007, 0.683, 0.4773, 0.683, 0.4773, 0.04248, 0.5007, 0.04248, 0.5007, 0.06699, 0.4773, 0.06699, 0.809, 0.616, 0.8185, 0.616, 0.8185, 0.683, 0.809, 0.683, 0.5007, 0.04248, 0.5241, 0.04248, 0.5241, 0.06699, 0.5007, 0.06699, 0.5007, 0.616, 0.5241, 0.616, 0.5241, 0.683, 0.5007, 0.683, 0.3375, 0.616, 0.3502, 0.616, 0.3502, 0.683, 0.3375, 0.683, 0.6972, 0.683, 0.6859, 0.683, 0.6859, 0.683, 0.6972, 0.683, 0.2942, 0.616, 0.3028, 0.616, 0.3028, 0.683, 0.2942, 0.683, 0.4337, 0.04248, 0.4773, 0.04248, 0.4773, 0.06699, 0.4337, 0.06699, 0.4337, 0.616, 0.4773, 0.616, 0.4773, 0.683, 0.4337, 0.683, 0.5241, 0.616, 0.5769, 0.616, 0.5769, 0.683, 0.5241, 0.683, 0.5241, 0.04248, 0.5769, 0.04248, 0.5769, 0.06699, 0.5241, 0.06699, 0.7996, 0.616, 0.7996, 0.683, 0.7996, 0.683, 0.7996, 0.616, 0.73, 0.616, 0.762, 0.616, 0.762, 0.683, 0.73, 0.683, 0.7829, 0.616, 0.7996, 0.616, 0.7996, 0.683, 0.7829, 0.683, 0.224, 0.616, 0.238, 0.616, 0.238, 0.683, 0.224, 0.683, 0.8323, 0.616, 0.8373, 0.616, 0.8373, 0.683, 0.8323, 0.683, 0.1438, 0.616, 0.1627, 0.616, 0.1627, 0.683, 0.1438, 0.683, 0.3189, 0.616, 0.3253, 0.616, 0.3253, 0.683, 0.3189, 0.683, 0.6406, 0.683, 0.625, 0.683, 0.625, 0.683, 0.6406, 0.683, 0.27, 0.616, 0.2757, 0.616, 0.2757, 0.683, 0.27, 0.683, 0.6747, 0.683, 0.6625, 0.683, 0.6625, 0.683, 0.6747, 0.683, 0.5838, 0.04248, 0.625, 0.04248, 0.625, 0.06699, 0.5838, 0.06699, 0.8562, 0.616, 0.875, 0.616, 0.875, 0.683, 0.8562, 0.683, 0.3594, 0.616, 0.375, 0.616, 0.375, 0.683, 0.3594, 0.683, 0.5838, 0.616, 0.625, 0.616, 0.625, 0.683, 0.5838, 0.683, 0.8373, 0.616, 0.8562, 0.616, 0.8562, 0.683, 0.8373, 0.683, 0.125, 0.616, 0.1438, 0.616, 0.1438, 0.683, 0.125, 0.683, 0.375, 0.9623, 0.4337, 0.9623, 0.4337, 0.9812, 0.375, 0.9812, 0.4773, 0.9623, 0.5007, 0.9623, 0.5007, 0.9812, 0.4773, 0.9812, 0.5007, 0.9623, 0.5241, 0.9623, 0.5241, 0.9812, 0.5007, 0.9812, 0.4337, 0.9623, 0.4773, 0.9623, 0.4773, 0.9812, 0.4337, 0.9812, 0.5241, 0.9623, 0.5769, 0.9623, 0.5769, 0.9812, 0.5241, 0.9812, 0.125, 0.7445, 0.1438, 0.7445, 0.1438, 0.75, 0.125, 0.75, 0.8373, 0.7445, 0.8562, 0.7445, 0.8562, 0.75, 0.8373, 0.75, 0.5838, 0.9623, 0.625, 0.9623, 0.625, 0.9812, 0.5838, 0.9812, 0.8373, 0.7075, 0.8562, 0.7075, 0.8562, 0.7315, 0.8373, 0.7315, 0.125, 0.7075, 0.1438, 0.7075, 0.1438, 0.7315, 0.125, 0.7315, 0.5838, 0.005487, 0.625, 0.005487, 0.625, 0.01849, 0.5838, 0.01849, 0.7243, 0.7445, 0.7243, 0.7315, 0.7243, 0.7315, 0.7243, 0.7445, 0.5241, 0.005487, 0.5769, 0.005487, 0.5769, 0.01849, 0.5241, 0.01849, 0.4337, 0.005487, 0.4773, 0.005487, 0.4773, 0.01849, 0.4337, 0.01849, 0.5007, 0.005487, 0.5241, 0.005487, 0.5241, 0.01849, 0.5007, 0.01849, 0.4773, 0.005487, 0.5007, 0.005487, 0.5007, 0.01849, 0.4773, 0.01849, 0.375, 0.005487, 0.4337, 0.005487, 0.4337, 0.01849, 0.375, 0.01849, 0.3028, 0.7075, 0.3141, 0.7075, 0.3141, 0.7315, 0.3028, 0.7315, 0.6834, 0.7075, 0.6859, 0.7075, 0.6859, 0.7315, 0.6834, 0.7315, 0.6498, 0.7075, 0.6625, 0.7075, 0.6625, 0.7315, 0.6498, 0.7315, 0.3253, 0.7075, 0.3375, 0.7075, 0.3375, 0.7315, 0.3253, 0.7315, 0.375, 0.7075, 0.4337, 0.7075, 0.4337, 0.7315, 0.375, 0.7315, 0.7996, 0.7075, 0.809, 0.7075, 0.809, 0.7315, 0.7996, 0.7315, 0.8185, 0.7075, 0.8279, 0.7075, 0.8279, 0.7315, 0.8185, 0.7315, 0.4773, 0.7075, 0.5007, 0.7075, 0.5007, 0.7315, 0.4773, 0.7315, 0.809, 0.7075, 0.8185, 0.7075, 0.8185, 0.7315, 0.809, 0.7315, 0.5007, 0.7075, 0.5241, 0.7075, 0.5241, 0.7315, 0.5007, 0.7315, 0.3375, 0.7075, 0.3502, 0.7075, 0.3502, 0.7315, 0.3375, 0.7315, 0.6406, 0.7075, 0.6498, 0.7075, 0.6498, 0.7315, 0.6406, 0.7315, 0.6859, 0.7075, 0.6972, 0.7075, 0.6972, 0.7315, 0.6859, 0.7315, 0.2942, 0.7075, 0.3028, 0.7075, 0.3028, 0.7315, 0.2942, 0.7315, 0.4337, 0.7075, 0.4773, 0.7075, 0.4773, 0.7315, 0.4337, 0.7315, 0.5241, 0.7075, 0.5769, 0.7075, 0.5769, 0.7315, 0.5241, 0.7315, 0.7996, 0.7075, 0.7996, 0.7315, 0.7996, 0.7315, 0.7996, 0.7075, 0.73, 0.7075, 0.762, 0.7075, 0.762, 0.7315, 0.73, 0.7315, 0.7829, 0.7075, 0.7996, 0.7075, 0.7996, 0.7315, 0.7829, 0.7315, 0.224, 0.7075, 0.238, 0.7075, 0.238, 0.7315, 0.224, 0.7315, 0.8323, 0.7075, 0.8373, 0.7075, 0.8373, 0.7315, 0.8323, 0.7315, 0.1438, 0.7075, 0.1627, 0.7075, 0.1627, 0.7315, 0.1438, 0.7315, 0.3189, 0.7075, 0.3253, 0.7075, 0.3253, 0.7315, 0.3189, 0.7315, 0.6625, 0.7075, 0.6747, 0.7075, 0.6747, 0.7315, 0.6625, 0.7315, 0.27, 0.7075, 0.2757, 0.7075, 0.2757, 0.7315, 0.27, 0.7315, 0.7132, 0.7075, 0.7243, 0.7075, 0.7243, 0.7315, 0.7132, 0.7315, 0.8562, 0.7075, 0.875, 0.7075, 0.875, 0.7315, 0.8562, 0.7315, 0.3594, 0.7075, 0.375, 0.7075, 0.375, 0.7315, 0.3594, 0.7315, 0.5838, 0.7075, 0.625, 0.7075, 0.625, 0.7315, 0.5838, 0.7315, 0.375, 0.0, 0.4337, 0.0, 0.4337, 0.005487, 0.375, 0.005487, 0.4773, 0.0, 0.5007, 0.0, 0.5007, 0.005487, 0.4773, 0.005487, 0.5007, 0.0, 0.5241, 0.0, 0.5241, 0.005487, 0.5007, 0.005487, 0.4337, 0.0, 0.4773, 0.0, 0.4773, 0.005487, 0.4337, 0.005487, 0.5241, 0.0, 0.5769, 0.0, 0.5769, 0.005487, 0.5241, 0.005487, 0.7243, 0.75, 0.7243, 0.7445, 0.7243, 0.7445, 0.7243, 0.75, 0.5838, 0.0, 0.625, 0.0, 0.625, 0.005487, 0.5838, 0.005487, 0.8373, 0.7315, 0.8562, 0.7315, 0.8562, 0.7445, 0.8373, 0.7445, 0.125, 0.7315, 0.1438, 0.7315, 0.1438, 0.7445, 0.125, 0.7445, 0.3028, 0.7315, 0.3141, 0.7315, 0.3141, 0.7445, 0.3028, 0.7445, 0.5838, 0.7315, 0.625, 0.7315, 0.625, 0.7315, 0.5838, 0.7315, 0.7058, 0.7445, 0.6972, 0.7445, 0.6972, 0.7445, 0.7058, 0.7445, 0.3253, 0.7315, 0.3375, 0.7315, 0.3375, 0.7445, 0.3253, 0.7445, 0.375, 0.7315, 0.4337, 0.7315, 0.4337, 0.7445, 0.375, 0.7445, 0.7996, 0.7315, 0.809, 0.7315, 0.809, 0.7445, 0.7996, 0.7445, 0.8185, 0.7315, 0.8279, 0.7315, 0.8279, 0.7445, 0.8185, 0.7445, 0.4773, 0.7315, 0.5007, 0.7315, 0.5007, 0.7445, 0.4773, 0.7445, 0.809, 0.7315, 0.8185, 0.7315, 0.8185, 0.7445, 0.809, 0.7445, 0.5007, 0.7315, 0.5241, 0.7315, 0.5241, 0.7445, 0.5007, 0.7445, 0.3375, 0.7315, 0.3502, 0.7315, 0.3502, 0.7445, 0.3375, 0.7445, 0.6625, 0.7445, 0.6498, 0.7445, 0.6498, 0.7445, 0.6625, 0.7445, 0.6859, 0.7315, 0.6972, 0.7315, 0.6972, 0.7315, 0.6859, 0.7315, 0.2942, 0.7315, 0.3028, 0.7315, 0.3028, 0.7445, 0.2942, 0.7445, 0.4337, 0.7315, 0.4773, 0.7315, 0.4773, 0.7445, 0.4337, 0.7445, 0.5241, 0.7315, 0.5769, 0.7315, 0.5769, 0.7445, 0.5241, 0.7445, 0.7996, 0.7315, 0.7996, 0.7445, 0.7996, 0.7445, 0.7996, 0.7315, 0.73, 0.7315, 0.762, 0.7315, 0.762, 0.7445, 0.73, 0.7445, 0.7829, 0.7315, 0.7996, 0.7315, 0.7996, 0.7445, 0.7829, 0.7445, 0.224, 0.7315, 0.238, 0.7315, 0.238, 0.7445, 0.224, 0.7445, 0.8323, 0.7315, 0.8373, 0.7315, 0.8373, 0.7445, 0.8323, 0.7445, 0.1438, 0.7315, 0.1627, 0.7315, 0.1627, 0.7445, 0.1438, 0.7445, 0.3189, 0.7315, 0.3253, 0.7315, 0.3253, 0.7445, 0.3189, 0.7445, 0.6811, 0.7445, 0.6747, 0.7445, 0.6747, 0.7445, 0.6811, 0.7445, 0.27, 0.7315, 0.2757, 0.7315, 0.2757, 0.7445, 0.27, 0.7445, 0.6747, 0.7445, 0.6625, 0.7445, 0.6625, 0.7445, 0.6747, 0.7445, 0.8562, 0.7315, 0.875, 0.7315, 0.875, 0.7445, 0.8562, 0.7445, 0.3594, 0.7315, 0.375, 0.7315, 0.375, 0.7445, 0.3594, 0.7445, 0.6406, 0.7315, 0.6498, 0.7315, 0.6498, 0.7315, 0.6406, 0.7315, 0.6834, 0.7315, 0.6859, 0.7315, 0.6859, 0.7445, 0.6834, 0.7445, 0.6498, 0.7315, 0.6625, 0.7315, 0.6625, 0.7445, 0.6498, 0.7445, 0.6406, 0.7315, 0.6498, 0.7315, 0.6498, 0.7445, 0.6406, 0.7445, 0.6859, 0.7315, 0.6972, 0.7315, 0.6972, 0.7445, 0.6859, 0.7445, 0.6625, 0.7315, 0.6747, 0.7315, 0.6747, 0.7445, 0.6625, 0.7445, 0.7132, 0.7315, 0.7243, 0.7315, 0.7243, 0.7445, 0.7132, 0.7445, 0.5838, 0.7315, 0.625, 0.7315, 0.625, 0.7445, 0.5838, 0.7445, 0.5769, 0.7445, 0.5769, 0.7315, 0.5769, 0.7315, 0.5769, 0.7445, 0.6406, 0.7445, 0.625, 0.7445, 0.625, 0.7445, 0.6406, 0.7445, 0.6972, 0.7445, 0.6859, 0.7445, 0.6859, 0.7445, 0.6972, 0.7445, 0.6625, 0.7315, 0.6747, 0.7315, 0.6747, 0.7315, 0.6625, 0.7315, 0.6834, 0.7315, 0.6859, 0.7315, 0.6859, 0.7315, 0.6834, 0.7315, 0.5838, 0.7445, 0.5769, 0.7445, 0.5769, 0.7445, 0.5838, 0.7445, 0.7243, 0.7315, 0.7243, 0.7445, 0.7243, 0.7445, 0.7243, 0.7315, 0.6498, 0.7315, 0.6625, 0.7315, 0.6625, 0.7315, 0.6498, 0.7315, 0.7132, 0.7315, 0.7243, 0.7315, 0.7243, 0.7315, 0.7132, 0.7315, 0.7058, 0.7315, 0.7132, 0.7315, 0.7132, 0.7315, 0.7058, 0.7315, 0.7058, 0.7315, 0.7132, 0.7315, 0.7132, 0.7445, 0.7058, 0.7445, 0.2757, 0.7315, 0.2868, 0.7315, 0.2868, 0.7445, 0.2757, 0.7445, 0.7243, 0.7445, 0.7132, 0.7445, 0.7132, 0.7445, 0.7243, 0.7445, 0.7058, 0.7075, 0.7132, 0.7075, 0.7132, 0.7315, 0.7058, 0.7315, 0.2757, 0.7075, 0.2868, 0.7075, 0.2868, 0.7315, 0.2757, 0.7315, 0.2757, 0.616, 0.2868, 0.616, 0.2868, 0.683, 0.2757, 0.683, 0.375, 0.8308, 0.4337, 0.8308, 0.4337, 0.8382, 0.375, 0.8382, 0.4773, 0.8308, 0.5007, 0.8308, 0.5007, 0.8382, 0.4773, 0.8382, 0.5007, 0.8308, 0.5241, 0.8308, 0.5241, 0.8382, 0.5007, 0.8382, 0.2757, 0.7445, 0.2868, 0.7445, 0.2868, 0.75, 0.2757, 0.75, 0.4337, 0.8308, 0.4773, 0.8308, 0.4773, 0.8382, 0.4337, 0.8382, 0.5241, 0.8308, 0.5769, 0.8308, 0.5769, 0.8382, 0.5241, 0.8382, 0.5838, 0.8308, 0.625, 0.8308, 0.625, 0.8382, 0.5838, 0.8382, 0.7058, 0.7445, 0.7132, 0.7445, 0.7132, 0.75, 0.7058, 0.75, 0.6834, 0.616, 0.6859, 0.616, 0.6859, 0.683, 0.6834, 0.683, 0.6498, 0.616, 0.6625, 0.616, 0.6625, 0.683, 0.6498, 0.683, 0.6406, 0.616, 0.6498, 0.616, 0.6498, 0.683, 0.6406, 0.683, 0.6859, 0.616, 0.6972, 0.616, 0.6972, 0.683, 0.6859, 0.683, 0.6625, 0.616, 0.6747, 0.616, 0.6747, 0.683, 0.6625, 0.683, 0.7132, 0.616, 0.7243, 0.616, 0.7243, 0.683, 0.7132, 0.683, 0.7058, 0.616, 0.7132, 0.616, 0.7132, 0.683, 0.7058, 0.683, 0.7243, 0.683, 0.7132, 0.683, 0.7132, 0.683, 0.7243, 0.683, 0.7058, 0.683, 0.6972, 0.683, 0.6972, 0.683, 0.7058, 0.683, 0.6625, 0.683, 0.6498, 0.683, 0.6498, 0.683, 0.6625, 0.683, 0.7243, 0.616, 0.7243, 0.683, 0.7243, 0.683, 0.7243, 0.616, 0.2757, 0.683, 0.2868, 0.683, 0.2868, 0.7075, 0.2757, 0.7075, 0.7058, 0.683, 0.7132, 0.683, 0.7132, 0.7075, 0.7058, 0.7075, 0.5838, 0.683, 0.625, 0.683, 0.625, 0.7075, 0.5838, 0.7075, 0.3594, 0.683, 0.375, 0.683, 0.375, 0.7075, 0.3594, 0.7075, 0.8562, 0.683, 0.875, 0.683, 0.875, 0.7075, 0.8562, 0.7075, 0.7132, 0.683, 0.7243, 0.683, 0.7243, 0.7075, 0.7132, 0.7075, 0.27, 0.683, 0.2757, 0.683, 0.2757, 0.7075, 0.27, 0.7075, 0.6811, 0.7075, 0.6747, 0.7075, 0.6747, 0.7075, 0.6811, 0.7075, 0.3189, 0.683, 0.3253, 0.683, 0.3253, 0.7075, 0.3189, 0.7075, 0.1438, 0.683, 0.1627, 0.683, 0.1627, 0.7075, 0.1438, 0.7075, 0.8323, 0.683, 0.8373, 0.683, 0.8373, 0.7075, 0.8323, 0.7075, 0.224, 0.683, 0.238, 0.683, 0.238, 0.7075, 0.224, 0.7075, 0.7829, 0.683, 0.7996, 0.683, 0.7996, 0.7075, 0.7829, 0.7075, 0.73, 0.683, 0.762, 0.683, 0.762, 0.7075, 0.73, 0.7075, 0.7996, 0.683, 0.7996, 0.7075, 0.7996, 0.7075, 0.7996, 0.683, 0.5241, 0.683, 0.5769, 0.683, 0.5769, 0.7075, 0.5241, 0.7075, 0.4337, 0.683, 0.4773, 0.683, 0.4773, 0.7075, 0.4337, 0.7075, 0.2942, 0.683, 0.3028, 0.683, 0.3028, 0.7075, 0.2942, 0.7075, 0.6859, 0.683, 0.6972, 0.683, 0.6972, 0.7075, 0.6859, 0.7075, 0.6811, 0.683, 0.6834, 0.683, 0.6834, 0.683, 0.6811, 0.683, 0.3375, 0.683, 0.3502, 0.683, 0.3502, 0.7075, 0.3375, 0.7075, 0.5007, 0.683, 0.5241, 0.683, 0.5241, 0.7075, 0.5007, 0.7075, 0.809, 0.683, 0.8185, 0.683, 0.8185, 0.7075, 0.809, 0.7075, 0.4773, 0.683, 0.5007, 0.683, 0.5007, 0.7075, 0.4773, 0.7075, 0.8185, 0.683, 0.8279, 0.683, 0.8279, 0.7075, 0.8185, 0.7075, 0.7996, 0.683, 0.809, 0.683, 0.809, 0.7075, 0.7996, 0.7075, 0.375, 0.683, 0.4337, 0.683, 0.4337, 0.7075, 0.375, 0.7075, 0.3253, 0.683, 0.3375, 0.683, 0.3375, 0.7075, 0.3253, 0.7075, 0.6625, 0.7075, 0.6498, 0.7075, 0.6498, 0.7075, 0.6625, 0.7075, 0.6406, 0.683, 0.6498, 0.683, 0.6498, 0.683, 0.6406, 0.683, 0.3028, 0.683, 0.3141, 0.683, 0.3141, 0.7075, 0.3028, 0.7075, 0.125, 0.683, 0.1438, 0.683, 0.1438, 0.7075, 0.125, 0.7075, 0.8373, 0.683, 0.8562, 0.683, 0.8562, 0.7075, 0.8373, 0.7075, 0.5838, 0.01849, 0.625, 0.01849, 0.625, 0.04248, 0.5838, 0.04248, 0.7243, 0.683, 0.7243, 0.7075, 0.7243, 0.7075, 0.7243, 0.683, 0.5241, 0.01849, 0.5769, 0.01849, 0.5769, 0.04248, 0.5241, 0.04248, 0.4337, 0.01849, 0.4773, 0.01849, 0.4773, 0.04248, 0.4337, 0.04248, 0.5007, 0.01849, 0.5241, 0.01849, 0.5241, 0.04248, 0.5007, 0.04248, 0.4773, 0.01849, 0.5007, 0.01849, 0.5007, 0.04248, 0.4773, 0.04248, 0.375, 0.01849, 0.4337, 0.01849, 0.4337, 0.04248, 0.375, 0.04248, 0.6625, 0.683, 0.6747, 0.683, 0.6747, 0.683, 0.6625, 0.683, 0.3166, 0.683, 0.3189, 0.683, 0.3189, 0.7075, 0.3166, 0.7075, 0.6747, 0.616, 0.6811, 0.616, 0.6811, 0.683, 0.6747, 0.683, 0.6747, 0.7315, 0.6811, 0.7315, 0.6811, 0.7315, 0.6747, 0.7315, 0.6747, 0.7315, 0.6811, 0.7315, 0.6811, 0.7445, 0.6747, 0.7445, 0.6834, 0.7445, 0.6811, 0.7445, 0.6811, 0.7445, 0.6834, 0.7445, 0.3166, 0.7315, 0.3189, 0.7315, 0.3189, 0.7445, 0.3166, 0.7445, 0.3166, 0.7075, 0.3189, 0.7075, 0.3189, 0.7315, 0.3166, 0.7315, 0.6747, 0.7075, 0.6811, 0.7075, 0.6811, 0.7315, 0.6747, 0.7315, 0.3166, 0.616, 0.3189, 0.616, 0.3189, 0.683, 0.3166, 0.683, 0.6834, 0.683, 0.6811, 0.683, 0.6811, 0.683, 0.6834, 0.683, 0.5769, 0.7875, 0.5769, 0.7997, 0.5769, 0.7997, 0.5769, 0.7875, 0.4337, 0.8061, 0.4337, 0.7997, 0.4337, 0.7997, 0.4337, 0.8061, 0.5241, 0.8222, 0.5007, 0.8222, 0.5007, 0.8222, 0.5241, 0.8222, 0.4773, 0.7748, 0.5007, 0.7748, 0.5007, 0.7748, 0.4773, 0.7748, 0.5838, 0.7997, 0.625, 0.7997, 0.625, 0.8061, 0.5838, 0.8061, 0.6747, 0.7445, 0.6811, 0.7445, 0.6811, 0.75, 0.6747, 0.75, 0.5769, 0.7997, 0.5769, 0.8061, 0.5769, 0.8061, 0.5769, 0.7997, 0.375, 0.7997, 0.4337, 0.7997, 0.4337, 0.8061, 0.375, 0.8061, 0.4337, 0.8084, 0.4337, 0.8061, 0.4337, 0.8061, 0.4337, 0.8084, 0.3166, 0.7445, 0.3189, 0.7445, 0.3189, 0.75, 0.3166, 0.75, 0.3141, 0.7445, 0.3166, 0.7445, 0.3166, 0.75, 0.3141, 0.75, 0.4337, 0.8109, 0.4337, 0.8084, 0.4337, 0.8084, 0.4337, 0.8109, 0.6859, 0.683, 0.6834, 0.683, 0.6834, 0.683, 0.6859, 0.683, 0.3141, 0.616, 0.3166, 0.616, 0.3166, 0.683, 0.3141, 0.683, 0.3141, 0.7075, 0.3166, 0.7075, 0.3166, 0.7315, 0.3141, 0.7315, 0.3141, 0.7315, 0.3166, 0.7315, 0.3166, 0.7445, 0.3141, 0.7445, 0.6859, 0.7445, 0.6834, 0.7445, 0.6834, 0.7445, 0.6859, 0.7445, 0.3141, 0.683, 0.3166, 0.683, 0.3166, 0.7075, 0.3141, 0.7075, 0.6834, 0.683, 0.6859, 0.683, 0.6859, 0.683, 0.6834, 0.683, 0.6811, 0.616, 0.6834, 0.616, 0.6834, 0.683, 0.6811, 0.683, 0.6811, 0.7315, 0.6834, 0.7315, 0.6834, 0.7315, 0.6811, 0.7315, 0.6811, 0.7315, 0.6834, 0.7315, 0.6834, 0.7445, 0.6811, 0.7445, 0.6811, 0.7075, 0.6834, 0.7075, 0.6834, 0.7315, 0.6811, 0.7315, 0.5769, 0.8084, 0.5769, 0.8109, 0.5769, 0.8109, 0.5769, 0.8084, 0.4337, 0.8084, 0.4337, 0.8061, 0.4337, 0.8061, 0.4337, 0.8084, 0.5007, 0.8222, 0.4773, 0.8222, 0.4773, 0.8222, 0.5007, 0.8222, 0.5769, 0.7748, 0.5769, 0.7875, 0.5769, 0.7875, 0.5769, 0.7748, 0.5838, 0.8061, 0.625, 0.8061, 0.625, 0.8084, 0.5838, 0.8084, 0.6811, 0.7445, 0.6834, 0.7445, 0.6834, 0.75, 0.6811, 0.75, 0.5769, 0.8061, 0.5769, 0.8084, 0.5769, 0.8084, 0.5769, 0.8061, 0.375, 0.8061, 0.4337, 0.8061, 0.4337, 0.8084, 0.375, 0.8084, 0.625, 0.683, 0.6406, 0.683, 0.6406, 0.7075, 0.625, 0.7075, 0.3502, 0.683, 0.3594, 0.683, 0.3594, 0.7075, 0.3502, 0.7075, 0.625, 0.616, 0.6406, 0.616, 0.6406, 0.683, 0.625, 0.683, 0.6498, 0.7445, 0.6406, 0.7445, 0.6406, 0.7445, 0.6498, 0.7445, 0.625, 0.7315, 0.6406, 0.7315, 0.6406, 0.7445, 0.625, 0.7445, 0.625, 0.7315, 0.6406, 0.7315, 0.6406, 0.7315, 0.625, 0.7315, 0.3502, 0.7315, 0.3594, 0.7315, 0.3594, 0.7445, 0.3502, 0.7445, 0.3502, 0.7075, 0.3594, 0.7075, 0.3594, 0.7315, 0.3502, 0.7315, 0.625, 0.7075, 0.6406, 0.7075, 0.6406, 0.7315, 0.625, 0.7315, 0.3502, 0.616, 0.3594, 0.616, 0.3594, 0.683, 0.3502, 0.683, 0.6498, 0.683, 0.6406, 0.683, 0.6406, 0.683, 0.6498, 0.683, 0.375, 0.75, 0.4337, 0.75, 0.4337, 0.7656, 0.375, 0.7656, 0.4773, 0.75, 0.5007, 0.75, 0.5007, 0.7656, 0.4773, 0.7656, 0.5007, 0.75, 0.5241, 0.75, 0.5241, 0.7656, 0.5007, 0.7656, 0.5838, 0.75, 0.625, 0.75, 0.625, 0.7656, 0.5838, 0.7656, 0.625, 0.7445, 0.6406, 0.7445, 0.6406, 0.75, 0.625, 0.75, 0.5241, 0.75, 0.5769, 0.75, 0.5769, 0.7656, 0.5241, 0.7656, 0.4337, 0.75, 0.4773, 0.75, 0.4773, 0.7656, 0.4337, 0.7656, 0.3502, 0.7445, 0.3594, 0.7445, 0.3594, 0.75, 0.3502, 0.75, 0.6811, 0.683, 0.6834, 0.683, 0.6834, 0.683, 0.6811, 0.683, 0.6406, 0.683, 0.6498, 0.683, 0.6498, 0.7075, 0.6406, 0.7075, 0.6498, 0.683, 0.6625, 0.683, 0.6625, 0.7075, 0.6498, 0.7075, 0.6834, 0.683, 0.6859, 0.683, 0.6859, 0.683, 0.6834, 0.683, 0.6859, 0.683, 0.6859, 0.7075, 0.6859, 0.7075, 0.6859, 0.683, 0.6811, 0.7075, 0.6747, 0.7075, 0.6747, 0.7075, 0.6811, 0.7075, 0.6747, 0.7075, 0.6625, 0.7075, 0.6625, 0.7075, 0.6747, 0.7075, 0.6747, 0.683, 0.6811, 0.683, 0.6811, 0.683, 0.6747, 0.683, 0.6498, 0.683, 0.6625, 0.683, 0.6625, 0.683, 0.6498, 0.683, 0.6859, 0.683, 0.6859, 0.7075, 0.6859, 0.7075, 0.6859, 0.683, 0.6498, 0.7075, 0.6406, 0.7075, 0.6406, 0.7075, 0.6498, 0.7075, 0.6834, 0.7075, 0.6811, 0.7075, 0.6811, 0.7075, 0.6834, 0.7075, 0.6406, 0.7075, 0.6406, 0.683, 0.6406, 0.683, 0.6406, 0.7075, 0.6859, 0.7075, 0.6834, 0.7075, 0.6834, 0.7075, 0.6859, 0.7075, 0.6625, 0.683, 0.6747, 0.683, 0.6747, 0.7075, 0.6625, 0.7075, 0.6834, 0.683, 0.6859, 0.683, 0.6859, 0.7075, 0.6834, 0.7075, 0.6747, 0.683, 0.6811, 0.683, 0.6811, 0.7075, 0.6747, 0.7075, 0.6811, 0.683, 0.6834, 0.683, 0.6834, 0.7075, 0.6811, 0.7075, 0.6747, 0.683, 0.6811, 0.683, 0.6811, 0.683, 0.6747, 0.683, 0.6747, 0.7075, 0.6625, 0.7075, 0.6625, 0.7075, 0.6747, 0.7075, 0.6859, 0.7075, 0.6834, 0.7075, 0.6834, 0.7075, 0.6859, 0.7075, 0.6834, 0.7075, 0.6811, 0.7075, 0.6811, 0.7075, 0.6834, 0.7075, 0.6625, 0.7075, 0.6625, 0.683, 0.6625, 0.683, 0.6625, 0.7075, 0.6625, 0.683, 0.6747, 0.683, 0.6747, 0.683, 0.6625, 0.683, 0.375, 0.9246, 0.4337, 0.9246, 0.4337, 0.9246, 0.375, 0.9246, 0.0, 0.0, 0.0, 0.0, 0.0, 0.0, 0.0, 0.0, 0.5007, 0.9246, 0.5241, 0.9246, 0.5241, 0.9246, 0.5007, 0.9246, 0.0, 0.0, 0.0, 0.0, 0.0, 0.0, 0.0, 0.0, 0.5241, 0.8222, 0.5007, 0.8222, 0.5007, 0.8222, 0.5241, 0.8222, 0.4337, 0.8109, 0.4337, 0.8084, 0.4337, 0.8084, 0.4337, 0.8109, 0.4337, 0.8222, 0.4337, 0.8109, 0.4337, 0.8109, 0.4337, 0.8222, 0.5007, 0.8222, 0.4773, 0.8222, 0.4773, 0.8222, 0.5007, 0.8222, 0.5769, 0.8061, 0.5769, 0.8084, 0.5769, 0.8084, 0.5769, 0.8061, 0.4337, 0.7748, 0.4773, 0.7748, 0.4773, 0.7748, 0.4337, 0.7748, 0.4337, 0.7875, 0.4337, 0.7748, 0.4337, 0.7748, 0.4337, 0.7875, 0.4773, 0.8222, 0.4337, 0.8222, 0.4337, 0.8222, 0.4773, 0.8222, 0.5769, 0.8109, 0.5769, 0.8222, 0.5769, 0.8222, 0.5769, 0.8109, 0.5769, 0.7997, 0.5769, 0.8061, 0.5769, 0.8061, 0.5769, 0.7997, 0.5241, 0.7748, 0.5769, 0.7748, 0.5769, 0.7748, 0.5241, 0.7748, 0.5769, 0.8084, 0.5769, 0.8109, 0.5769, 0.8109, 0.5769, 0.8084, 0.4337, 0.8084, 0.4337, 0.8061, 0.4337, 0.8061, 0.4337, 0.8084, 0.5769, 0.7875, 0.5769, 0.7997, 0.5769, 0.7997, 0.5769, 0.7875, 0.5769, 0.8222, 0.5241, 0.8222, 0.5241, 0.8222, 0.5769, 0.8222, 0.5769, 0.7748, 0.5769, 0.7875, 0.5769, 0.7875, 0.5769, 0.7748, 0.4337, 0.8061, 0.4337, 0.7997, 0.4337, 0.7997, 0.4337, 0.8061, 0.5007, 0.7748, 0.5241, 0.7748, 0.5241, 0.7748, 0.5007, 0.7748, 0.4337, 0.7997, 0.4337, 0.7875, 0.4337, 0.7875, 0.4337, 0.7997, 0.4773, 0.7748, 0.5007, 0.7748, 0.5007, 0.7748, 0.4773, 0.7748, 0.5007, 0.8109, 0.5241, 0.8109, 0.5241, 0.8222, 0.5007, 0.8222, 0.5007, 0.7875, 0.5241, 0.7875, 0.5241, 0.7997, 0.5007, 0.7997, 0.4773, 0.7875, 0.5007, 0.7875, 0.5007, 0.7997, 0.4773, 0.7997, 0.4773, 0.8109, 0.5007, 0.8109, 0.5007, 0.8222, 0.4773, 0.8222, 0.4773, 0.7748, 0.5007, 0.7748, 0.5007, 0.7875, 0.4773, 0.7875, 0.5007, 0.7748, 0.5241, 0.7748, 0.5241, 0.7875, 0.5007, 0.7875, 0.4337, 0.7748, 0.4773, 0.7748, 0.4773, 0.7875, 0.4337, 0.7875, 0.5241, 0.7748, 0.5769, 0.7748, 0.5769, 0.7875, 0.5241, 0.7875, 0.4773, 0.8084, 0.5007, 0.8084, 0.5007, 0.8109, 0.4773, 0.8109, 0.5007, 0.8084, 0.5241, 0.8084, 0.5241, 0.8109, 0.5007, 0.8109, 0.5241, 0.8084, 0.5769, 0.8084, 0.5769, 0.8109, 0.5241, 0.8109, 0.4337, 0.8084, 0.4773, 0.8084, 0.4773, 0.8109, 0.4337, 0.8109, 0.4337, 0.7997, 0.4773, 0.7997, 0.4773, 0.8061, 0.4337, 0.8061, 0.5241, 0.7997, 0.5769, 0.7997, 0.5769, 0.8061, 0.5241, 0.8061, 0.5007, 0.7997, 0.5241, 0.7997, 0.5241, 0.8061, 0.5007, 0.8061, 0.4773, 0.7997, 0.5007, 0.7997, 0.5007, 0.8061, 0.4773, 0.8061, 0.4337, 0.8061, 0.4773, 0.8061, 0.4773, 0.8084, 0.4337, 0.8084, 0.5241, 0.8061, 0.5769, 0.8061, 0.5769, 0.8084, 0.5241, 0.8084, 0.5007, 0.8061, 0.5241, 0.8061, 0.5241, 0.8084, 0.5007, 0.8084, 0.4773, 0.8061, 0.5007, 0.8061, 0.5007, 0.8084, 0.4773, 0.8084, 0.5241, 0.9623, 0.5007, 0.9623, 0.5007, 0.9623, 0.5241, 0.9623, 0.5007, 0.9623, 0.4773, 0.9623, 0.4773, 0.9623, 0.5007, 0.9623, 0.5241, 0.9246, 0.5241, 0.934, 0.5241, 0.934, 0.5241, 0.9246, 0.5241, 0.9435, 0.5241, 0.9529, 0.5241, 0.9529, 0.5241, 0.9435, 0.5241, 0.9573, 0.5241, 0.9623, 0.5241, 0.9623, 0.5241, 0.9573, 0.5241, 0.934, 0.5241, 0.9435, 0.5241, 0.9435, 0.5241, 0.934, 0.4773, 0.9623, 0.4337, 0.9623, 0.4337, 0.9623, 0.4773, 0.9623, 0.0, 0.0, 0.0, 0.0, 0.0, 0.0, 0.0, 0.0, 0.0, 0.0, 0.0, 0.0, 0.0, 0.0, 0.0, 0.0, 0.4773, 0.9246, 0.5007, 0.9246, 0.5007, 0.9246, 0.4773, 0.9246, 0.4337, 0.9246, 0.4773, 0.9246, 0.4773, 0.9246, 0.4337, 0.9246, 0.4337, 0.9623, 0.375, 0.9623, 0.375, 0.9623, 0.4337, 0.9623, 0.4337, 0.934, 0.4773, 0.934, 0.4773, 0.9435, 0.4337, 0.9435, 0.5007, 0.934, 0.5241, 0.934, 0.5241, 0.9435, 0.5007, 0.9435, 0.5007, 0.9573, 0.5241, 0.9573, 0.5241, 0.9623, 0.5007, 0.9623, 0.4337, 0.9573, 0.4773, 0.9573, 0.4773, 0.9623, 0.4337, 0.9623, 0.4773, 0.934, 0.5007, 0.934, 0.5007, 0.9435, 0.4773, 0.9435, 0.4773, 0.9573, 0.5007, 0.9573, 0.5007, 0.9623, 0.4773, 0.9623, 0.4773, 0.9435, 0.5007, 0.9435, 0.5007, 0.9529, 0.4773, 0.9529, 0.5007, 0.9435, 0.5241, 0.9435, 0.5241, 0.9529, 0.5007, 0.9529, 0.4337, 0.9435, 0.4773, 0.9435, 0.4773, 0.9529, 0.4337, 0.9529, 0.4773, 0.9246, 0.5007, 0.9246, 0.5007, 0.934, 0.4773, 0.934, 0.4337, 0.9246, 0.4773, 0.9246, 0.4773, 0.934, 0.4337, 0.934, 0.5007, 0.9246, 0.5241, 0.9246, 0.5241, 0.934, 0.5007, 0.934, 0.375, 0.9246, 0.4337, 0.9246, 0.4337, 0.934, 0.375, 0.934, 0.375, 0.9435, 0.4337, 0.9435, 0.4337, 0.9529, 0.375, 0.9529, 0.375, 0.934, 0.4337, 0.934, 0.4337, 0.9435, 0.375, 0.9435, 0.375, 0.9573, 0.4337, 0.9573, 0.4337, 0.9623, 0.375, 0.9623, 0.2004, 0.683, 0.1627, 0.683, 0.1627, 0.616, 0.2004, 0.616, 0.2004, 0.7075, 0.1627, 0.7075, 0.1627, 0.683, 0.2004, 0.683, 0.2004, 0.7315, 0.1627, 0.7315, 0.1627, 0.7075, 0.2004, 0.7075, 0.2004, 0.7445, 0.1627, 0.7445, 0.1627, 0.7315, 0.2004, 0.7315, 0.0, 0.0, 0.0, 0.0, 0.0, 0.0, 0.0, 0.0, 0.0, 0.0, 0.7243, 0.683, 0.7243, 0.616, 0.7243, 0.616, 0.7243, 0.683, 0.7243, 0.7075, 0.7243, 0.683, 0.7243, 0.683, 0.7243, 0.7075, 0.7243, 0.7315, 0.7243, 0.7075, 0.7243, 0.7075, 0.7243, 0.7315, 0.7243, 0.7075, 0.7243, 0.7315, 0.7243, 0.7315, 0.7243, 0.7075, 0.7243, 0.7315, 0.7243, 0.7315, 0.7243, 0.7315, 0.7243, 0.7315, 0.7243, 0.683, 0.7243, 0.616, 0.7243, 0.616, 0.7243, 0.683, 0.7243, 0.7075, 0.7243, 0.683, 0.7243, 0.683, 0.7243, 0.7075, 0.7243, 0.616, 0.7243, 0.683, 0.7243, 0.683, 0.7243, 0.616, 0.7243, 0.7315, 0.7243, 0.7315, 0.7243, 0.7315, 0.7243, 0.7315, 0.7243, 0.7315, 0.7243, 0.7075, 0.7243, 0.7075, 0.7243, 0.7315, 0.7243, 0.7075, 0.7243, 0.683, 0.7243, 0.683, 0.7243, 0.7075, 0.7243, 0.683, 0.7243, 0.616, 0.7243, 0.616, 0.7243, 0.683, 0.7996, 0.683, 0.7996, 0.7075, 0.7996, 0.7075, 0.7996, 0.683, 0.7996, 0.7315, 0.7996, 0.7445, 0.7996, 0.7445, 0.7996, 0.7315, 0.7243, 0.75, 0.7243, 0.7445, 0.7243, 0.7445, 0.7243, 0.75, 0.7996, 0.7075, 0.7996, 0.7315, 0.7996, 0.7315, 0.7996, 0.7075, 0.7243, 0.7445, 0.7243, 0.7315, 0.7243, 0.7315, 0.7243, 0.7445, 0.7996, 0.616, 0.7996, 0.683, 0.7996, 0.683, 0.7996, 0.616, 0.7996, 0.7445, 0.7996, 0.75, 0.7996, 0.75, 0.7996, 0.7445, 0.625, 0.901, 0.625, 0.887, 0.625, 0.887, 0.625, 0.901, 0.625, 0.855, 0.625, 0.8493, 0.625, 0.8493, 0.625, 0.855, 0.2868, 0.683, 0.2942, 0.683, 0.2942, 0.7075, 0.2868, 0.7075, 0.6972, 0.683, 0.7058, 0.683, 0.7058, 0.7075, 0.6972, 0.7075, 0.7132, 0.683, 0.7058, 0.683, 0.7058, 0.683, 0.7132, 0.683, 0.6972, 0.616, 0.7058, 0.616, 0.7058, 0.683, 0.6972, 0.683, 0.6972, 0.7445, 0.7058, 0.7445, 0.7058, 0.75, 0.6972, 0.75, 0.5838, 0.8222, 0.625, 0.8222, 0.625, 0.8308, 0.5838, 0.8308, 0.5241, 0.8222, 0.5769, 0.8222, 0.5769, 0.8308, 0.5241, 0.8308, 0.4337, 0.8222, 0.4773, 0.8222, 0.4773, 0.8308, 0.4337, 0.8308, 0.5007, 0.8222, 0.5241, 0.8222, 0.5241, 0.8308, 0.5007, 0.8308, 0.4773, 0.8222, 0.5007, 0.8222, 0.5007, 0.8308, 0.4773, 0.8308, 0.375, 0.8222, 0.4337, 0.8222, 0.4337, 0.8308, 0.375, 0.8308, 0.6972, 0.7075, 0.7058, 0.7075, 0.7058, 0.7315, 0.6972, 0.7315, 0.6972, 0.7315, 0.7058, 0.7315, 0.7058, 0.7445, 0.6972, 0.7445, 0.6972, 0.7315, 0.7058, 0.7315, 0.7058, 0.7315, 0.6972, 0.7315, 0.2868, 0.7315, 0.2942, 0.7315, 0.2942, 0.7445, 0.2868, 0.7445, 0.7132, 0.7445, 0.7058, 0.7445, 0.7058, 0.7445, 0.7132, 0.7445, 0.2868, 0.7075, 0.2942, 0.7075, 0.2942, 0.7315, 0.2868, 0.7315, 0.2868, 0.616, 0.2942, 0.616, 0.2942, 0.683, 0.2868, 0.683, 0.2868, 0.7445, 0.2942, 0.7445, 0.2942, 0.75, 0.2868, 0.75, 0.625, 0.9079, 0.625, 0.9036, 0.625, 0.9036, 0.625, 0.9079, 0.776, 0.683, 0.7786, 0.683, 0.7786, 0.7075, 0.776, 0.7075, 0.2171, 0.683, 0.2214, 0.683, 0.2214, 0.7075, 0.2171, 0.7075, 0.2171, 0.7315, 0.2214, 0.7315, 0.2214, 0.7445, 0.2171, 0.7445, 0.776, 0.7315, 0.7786, 0.7315, 0.7786, 0.7445, 0.776, 0.7445, 0.2171, 0.7075, 0.2214, 0.7075, 0.2214, 0.7315, 0.2171, 0.7315, 0.776, 0.7075, 0.7786, 0.7075, 0.7786, 0.7315, 0.776, 0.7315, 0.2171, 0.616, 0.2214, 0.616, 0.2214, 0.683, 0.2171, 0.683, 0.776, 0.616, 0.7786, 0.616, 0.7786, 0.683, 0.776, 0.683, 0.375, 0.901, 0.4337, 0.901, 0.4337, 0.9036, 0.375, 0.9036, 0.4773, 0.901, 0.5007, 0.901, 0.5007, 0.9036, 0.4773, 0.9036, 0.5007, 0.901, 0.5241, 0.901, 0.5241, 0.9036, 0.5007, 0.9036, 0.4337, 0.901, 0.4773, 0.901, 0.4773, 0.9036, 0.4337, 0.9036, 0.5241, 0.901, 0.5769, 0.901, 0.5769, 0.9036, 0.5241, 0.9036, 0.625, 0.9079, 0.625, 0.9036, 0.625, 0.9036, 0.625, 0.9079, 0.776, 0.7445, 0.7786, 0.7445, 0.7786, 0.75, 0.776, 0.75, 0.2171, 0.7445, 0.2214, 0.7445, 0.2214, 0.75, 0.2171, 0.75, 0.5838, 0.901, 0.625, 0.901, 0.625, 0.9036, 0.5838, 0.9036, 0.2004, 0.7445, 0.2171, 0.7445, 0.2171, 0.75, 0.2004, 0.75, 0.625, 0.9246, 0.625, 0.9079, 0.625, 0.9079, 0.625, 0.9246, 0.2004, 0.616, 0.2171, 0.616, 0.2171, 0.683, 0.2004, 0.683, 0.2004, 0.7075, 0.2171, 0.7075, 0.2171, 0.7315, 0.2004, 0.7315, 0.2004, 0.7315, 0.2171, 0.7315, 0.2171, 0.7445, 0.2004, 0.7445, 0.2004, 0.683, 0.2171, 0.683, 0.2171, 0.7075, 0.2004, 0.7075, 0.625, 0.9246, 0.625, 0.9079, 0.625, 0.9079, 0.625, 0.9246, 0.7786, 0.683, 0.7829, 0.683, 0.7829, 0.7075, 0.7786, 0.7075, 0.7786, 0.7315, 0.7829, 0.7315, 0.7829, 0.7445, 0.7786, 0.7445, 0.7786, 0.7075, 0.7829, 0.7075, 0.7829, 0.7315, 0.7786, 0.7315, 0.7786, 0.616, 0.7829, 0.616, 0.7829, 0.683, 0.7786, 0.683, 0.375, 0.9036, 0.4337, 0.9036, 0.4337, 0.9079, 0.375, 0.9079, 0.4773, 0.9036, 0.5007, 0.9036, 0.5007, 0.9079, 0.4773, 0.9079, 0.5007, 0.9036, 0.5241, 0.9036, 0.5241, 0.9079, 0.5007, 0.9079, 0.4337, 0.9036, 0.4773, 0.9036, 0.4773, 0.9079, 0.4337, 0.9079, 0.5241, 0.9036, 0.5769, 0.9036, 0.5769, 0.9079, 0.5241, 0.9079, 0.7786, 0.7445, 0.7829, 0.7445, 0.7829, 0.75, 0.7786, 0.75, 0.5838, 0.9036, 0.625, 0.9036, 0.625, 0.9079, 0.5838, 0.9079, 0.375, 0.9529, 0.4337, 0.9529, 0.4337, 0.9573, 0.375, 0.9573, 0.4773, 0.9529, 0.5007, 0.9529, 0.5007, 0.9573, 0.4773, 0.9573, 0.4337, 0.9529, 0.4773, 0.9529, 0.4773, 0.9573, 0.4337, 0.9573, 0.5007, 0.9529, 0.5241, 0.9529, 0.5241, 0.9573, 0.5007, 0.9573, 0.5241, 0.9529, 0.5241, 0.9573, 0.5241, 0.9573, 0.5241, 0.9529, 0.0, 0.0, 0.0, 0.0, 0.0, 0.0, 0.0, 0.0, 0.8279, 0.683, 0.8323, 0.683, 0.8323, 0.7075, 0.8279, 0.7075, 0.8279, 0.7315, 0.8323, 0.7315, 0.8323, 0.7445, 0.8279, 0.7445, 0.8279, 0.7075, 0.8323, 0.7075, 0.8323, 0.7315, 0.8279, 0.7315, 0.8279, 0.616, 0.8323, 0.616, 0.8323, 0.683, 0.8279, 0.683, 0.5241, 0.9529, 0.5241, 0.9573, 0.5241, 0.9573, 0.5241, 0.9529, 0.5241, 0.9529, 0.5241, 0.9573, 0.5241, 0.9573, 0.5241, 0.9529, 0.5241, 0.9529, 0.5769, 0.9529, 0.5769, 0.9573, 0.5241, 0.9573, 0.5838, 0.9529, 0.625, 0.9529, 0.625, 0.9573, 0.5838, 0.9573, 0.8279, 0.7445, 0.8323, 0.7445, 0.8323, 0.75, 0.8279, 0.75, 0.625, 0.887, 0.625, 0.855, 0.625, 0.855, 0.625, 0.887, 0.7243, 0.683, 0.73, 0.683, 0.73, 0.7075, 0.7243, 0.7075, 0.238, 0.683, 0.27, 0.683, 0.27, 0.7075, 0.238, 0.7075, 0.238, 0.7315, 0.27, 0.7315, 0.27, 0.7445, 0.238, 0.7445, 0.7243, 0.7315, 0.73, 0.7315, 0.73, 0.7445, 0.7243, 0.7445, 0.238, 0.7075, 0.27, 0.7075, 0.27, 0.7315, 0.238, 0.7315, 0.7243, 0.7075, 0.73, 0.7075, 0.73, 0.7315, 0.7243, 0.7315, 0.238, 0.616, 0.27, 0.616, 0.27, 0.683, 0.238, 0.683, 0.7243, 0.616, 0.73, 0.616, 0.73, 0.683, 0.7243, 0.683, 0.375, 0.8493, 0.4337, 0.8493, 0.4337, 0.855, 0.375, 0.855, 0.4773, 0.8493, 0.5007, 0.8493, 0.5007, 0.855, 0.4773, 0.855, 0.5007, 0.8493, 0.5241, 0.8493, 0.5241, 0.855, 0.5007, 0.855, 0.4337, 0.8493, 0.4773, 0.8493, 0.4773, 0.855, 0.4337, 0.855, 0.5241, 0.8493, 0.5769, 0.8493, 0.5769, 0.855, 0.5241, 0.855, 0.7243, 0.7445, 0.73, 0.7445, 0.73, 0.75, 0.7243, 0.75, 0.5838, 0.8493, 0.625, 0.8493, 0.625, 0.855, 0.5838, 0.855, 0.625, 0.887, 0.625, 0.855, 0.625, 0.855, 0.625, 0.887, 0.238, 0.7445, 0.27, 0.7445, 0.27, 0.75, 0.238, 0.75, 0.5838, 0.901, 0.5838, 0.887, 0.5838, 0.887, 0.5838, 0.901, 0.5838, 0.9435, 0.5769, 0.9435, 0.5769, 0.9435, 0.5838, 0.9435, 0.625, 0.9079, 0.625, 0.9036, 0.625, 0.9036, 0.625, 0.9079, 0.625, 0.855, 0.625, 0.8493, 0.625, 0.8493, 0.625, 0.855, 0.625, 0.855, 0.625, 0.855, 0.625, 0.855, 0.625, 0.855, 0.7996, 0.7445, 0.7996, 0.75, 0.7996, 0.75, 0.7996, 0.7445, 0.7996, 0.616, 0.7996, 0.683, 0.7996, 0.683, 0.7996, 0.616, 0.7243, 0.7445, 0.7243, 0.7315, 0.7243, 0.7315, 0.7243, 0.7445, 0.7996, 0.7075, 0.7996, 0.7315, 0.7996, 0.7315, 0.7996, 0.7075, 0.7243, 0.75, 0.7243, 0.7445, 0.7243, 0.7445, 0.7243, 0.75, 0.7996, 0.7315, 0.7996, 0.7445, 0.7996, 0.7445, 0.7996, 0.7315, 0.7996, 0.683, 0.7996, 0.7075, 0.7996, 0.7075, 0.7996, 0.683, 0.7243, 0.683, 0.7243, 0.616, 0.7243, 0.616, 0.7243, 0.683, 0.7243, 0.7075, 0.7243, 0.683, 0.7243, 0.683, 0.7243, 0.7075, 0.7243, 0.7315, 0.7243, 0.7075, 0.7243, 0.7075, 0.7243, 0.7315, 0.7243, 0.7315, 0.7243, 0.7315, 0.7243, 0.7315, 0.7243, 0.7315, 0.5769, 0.8493, 0.5838, 0.8493, 0.5838, 0.855, 0.5769, 0.855, 0.5769, 0.9529, 0.5838, 0.9529, 0.5838, 0.9573, 0.5769, 0.9573, 0.5769, 0.9036, 0.5838, 0.9036, 0.5838, 0.9079, 0.5769, 0.9079, 0.5769, 0.901, 0.5838, 0.901, 0.5838, 0.9036, 0.5769, 0.9036, 0.5769, 0.8222, 0.5838, 0.8222, 0.5838, 0.8308, 0.5769, 0.8308, 0.5769, 0.75, 0.5838, 0.75, 0.5838, 0.7656, 0.5769, 0.7656, 0.5769, 0.8061, 0.5838, 0.8061, 0.5838, 0.8084, 0.5769, 0.8084, 0.5769, 0.7997, 0.5838, 0.7997, 0.5838, 0.8061, 0.5769, 0.8061, 0.5769, 0.01849, 0.5838, 0.01849, 0.5838, 0.04248, 0.5769, 0.04248, 0.5769, 0.683, 0.5838, 0.683, 0.5838, 0.7075, 0.5769, 0.7075, 0.5769, 0.8308, 0.5838, 0.8308, 0.5838, 0.8382, 0.5769, 0.8382, 0.625, 0.7445, 0.5838, 0.7445, 0.5838, 0.7445, 0.625, 0.7445, 0.5769, 0.7315, 0.5838, 0.7315, 0.5838, 0.7445, 0.5769, 0.7445, 0.5769, 0.7315, 0.5838, 0.7315, 0.5838, 0.7315, 0.5769, 0.7315, 0.5769, 0.0, 0.5838, 0.0, 0.5838, 0.005487, 0.5769, 0.005487, 0.5769, 0.7075, 0.5838, 0.7075, 0.5838, 0.7315, 0.5769, 0.7315, 0.5769, 0.005487, 0.5838, 0.005487, 0.5838, 0.01849, 0.5769, 0.01849, 0.5769, 0.9623, 0.5838, 0.9623, 0.5838, 0.9812, 0.5769, 0.9812, 0.5769, 0.616, 0.5838, 0.616, 0.5838, 0.683, 0.5769, 0.683, 0.5769, 0.04248, 0.5838, 0.04248, 0.5838, 0.06699, 0.5769, 0.06699, 0.5769, 0.8084, 0.5838, 0.8084, 0.5838, 0.8109, 0.5769, 0.8109, 0.5769, 0.7748, 0.5838, 0.7748, 0.5838, 0.7875, 0.5769, 0.7875, 0.5769, 0.934, 0.5769, 0.9246, 0.5769, 0.9246, 0.5769, 0.934, 0.5769, 0.9435, 0.5838, 0.9435, 0.5838, 0.9529, 0.5769, 0.9529, 0.625, 0.9246, 0.5838, 0.934, 0.5838, 0.934, 0.625, 0.9246, 0.5769, 0.7656, 0.5838, 0.7656, 0.5838, 0.7748, 0.5769, 0.7748, 0.5769, 0.8109, 0.5838, 0.8109, 0.5838, 0.8222, 0.5769, 0.8222, 0.5769, 0.855, 0.5838, 0.855, 0.5838, 0.887, 0.5769, 0.887, 0.5769, 0.9573, 0.5838, 0.9573, 0.5838, 0.9623, 0.5769, 0.9623, 0.5769, 0.7875, 0.5838, 0.7875, 0.5838, 0.7997, 0.5769, 0.7997, 0.5769, 0.9079, 0.5838, 0.9079, 0.5838, 0.9079, 0.5769, 0.9079, 0.5769, 0.8382, 0.5838, 0.8382, 0.5838, 0.8493, 0.5769, 0.8493, 0.5769, 0.06699, 0.5838, 0.06699, 0.5838, 0.134, 0.5769, 0.134, 0.5769, 0.9812, 0.5838, 0.9812, 0.5838, 1.0, 0.5769, 1.0, 0.5769, 0.7445, 0.5838, 0.7445, 0.5838, 0.75, 0.5769, 0.75, 0.5769, 0.887, 0.5838, 0.887, 0.5838, 0.901, 0.5769, 0.901, 0.625, 0.9036, 0.625, 0.901, 0.625, 0.901, 0.625, 0.9036, 0.625, 0.901, 0.625, 0.901, 0.625, 0.901, 0.625, 0.901, 0.762, 0.7445, 0.776, 0.7445, 0.776, 0.75, 0.762, 0.75, 0.5241, 0.887, 0.5769, 0.887, 0.5769, 0.901, 0.5241, 0.901, 0.762, 0.616, 0.776, 0.616, 0.776, 0.683, 0.762, 0.683, 0.762, 0.7075, 0.776, 0.7075, 0.776, 0.7315, 0.762, 0.7315, 0.762, 0.7315, 0.776, 0.7315, 0.776, 0.7445, 0.762, 0.7445, 0.762, 0.683, 0.776, 0.683, 0.776, 0.7075, 0.762, 0.7075, 0.625, 0.9036, 0.625, 0.901, 0.625, 0.901, 0.625, 0.9036, 0.2214, 0.683, 0.224, 0.683, 0.224, 0.7075, 0.2214, 0.7075, 0.2214, 0.7315, 0.224, 0.7315, 0.224, 0.7445, 0.2214, 0.7445, 0.2214, 0.7075, 0.224, 0.7075, 0.224, 0.7315, 0.2214, 0.7315, 0.2214, 0.616, 0.224, 0.616, 0.224, 0.683, 0.2214, 0.683, 0.625, 0.9036, 0.625, 0.901, 0.625, 0.901, 0.625, 0.9036, 0.2214, 0.7445, 0.224, 0.7445, 0.224, 0.75, 0.2214, 0.75, 0.5838, 0.855, 0.625, 0.855, 0.625, 0.887, 0.5838, 0.887, 0.625, 0.887, 0.625, 0.855, 0.625, 0.855, 0.625, 0.887, 0.625, 0.901, 0.625, 0.887, 0.625, 0.887, 0.625, 0.901, 0.5838, 0.887, 0.625, 0.887, 0.625, 0.901, 0.5838, 0.901, 0.625, 0.901, 0.5838, 0.901, 0.5838, 0.901, 0.625, 0.901, 0.625, 0.855, 0.625, 0.887, 0.625, 0.887, 0.625, 0.855, 0.625, 0.887, 0.625, 0.901, 0.625, 0.901, 0.625, 0.887, 0.5838, 0.855, 0.625, 0.855, 0.625, 0.855, 0.5838, 0.855, 0.5007, 0.8895, 0.4773, 0.8895, 0.4773, 0.855, 0.5007, 0.855, 0.4337, 0.8895, 0.4773, 0.8895, 0.4773, 0.901, 0.4337, 0.901, 0.375, 0.8895, 0.4337, 0.8895, 0.4337, 0.901, 0.375, 0.901, 0.375, 0.855, 0.4337, 0.855, 0.4337, 0.8895, 0.375, 0.8895, 0.4337, 0.855, 0.4773, 0.855, 0.4773, 0.8895, 0.4337, 0.8895, 0.5007, 0.901, 0.4773, 0.901, 0.4773, 0.8895, 0.5007, 0.8895, 0.5007, 0.901, 0.5007, 0.8895, 0.5241, 0.8895, 0.5241, 0.901, 0.625, 0.934, 0.5838, 0.934, 0.625, 0.9246, 0.5838, 0.9079, 0.625, 0.9079, 0.625, 0.9246, 0.5838, 0.9246, 0.5838, 0.9246, 0.625, 0.9246, 0.5838, 0.934, 0.625, 0.9246, 0.625, 0.9079, 0.625, 0.9079, 0.625, 0.9246, 0.5769, 0.9246, 0.5838, 0.9246, 0.5838, 0.934, 0.5769, 0.934, 0.5769, 0.934, 0.5838, 0.934, 0.5838, 0.9435, 0.5769, 0.9435, 0.5769, 0.9079, 0.5838, 0.9079, 0.5838, 0.9246, 0.5769, 0.9246, 0.5838, 0.934, 0.5838, 0.9435, 0.5838, 0.9435, 0.5838, 0.934, 0.5769, 0.9435, 0.5769, 0.934, 0.5769, 0.934, 0.5769, 0.9435, 0.625, 0.9079, 0.625, 0.9079, 0.625, 0.9079, 0.625, 0.9079, 0.5838, 0.9079, 0.625, 0.9079, 0.625, 0.9079, 0.5838, 0.9079, 0.7996, 0.75, 0.7996, 0.75, 0.7996, 0.75, 0.7996, 0.75])
me_cube_001.update()

# ---- objects
ob_light = bpy.data.objects.new('Light', light_light)
ob_camera = bpy.data.objects.new('Camera', cam_camera)
ob_plan = bpy.data.objects.new('Plan', me_plan)
ob_plan_001 = bpy.data.objects.new('Plan.001', me_plan_001)
ob_plan_002 = bpy.data.objects.new('Plan.002', me_plan_002)
ob_plan_003 = bpy.data.objects.new('Plan.003', me_plan_003)
ob_cube = bpy.data.objects.new('Cube', me_cube_001)

# ---- transforms, parenting, visibility, modifiers, constraints
ob_light.location = (4.076, 1.005, 5.904)
ob_light.rotation_euler = (0.6503, 0.05522, 1.866)
ob_light.lock_rotations_4d = False
ob_light.empty_display_type = 'ARROWS'
ob_light.color = (0.0, 0.0, 0.0, 0.0)
ob_light.lineart.crease_threshold = 0.0
ob_camera.location = (7.359, -6.926, 4.958)
ob_camera.rotation_euler = (1.109, 0.0, 0.8149)
ob_camera.lock_rotations_4d = False
ob_camera.empty_display_type = 'ARROWS'
ob_camera.color = (0.0, 0.0, 0.0, 0.0)
ob_camera.display_type = 'WIRE'
ob_camera.lineart.crease_threshold = 0.0
ob_plan.location = (0.0, 0.0, 0.0)
ob_plan_001.location = (1.746, 0.0, 1.746)
ob_plan_001.rotation_euler = (0.0, 1.571, 0.0)
ob_plan_002.location = (-1.758, 0.004471, 1.74)
ob_plan_002.rotation_euler = (0.0, 1.571, 0.0)
ob_plan_003.location = (0.0, 0.92, 0.8287)
ob_plan_003.rotation_euler = (1.571, 0.0, 0.0)
ob_cube.location = (0.0, 0.0, 0.8406)
ob_cube.hide_render = True
ob_cube.show_wire = True
ob_cube.display.show_shadows = False
_m = ob_cube.modifiers.new('Miroir', 'MIRROR')
_m.use_axis = (False, True, False)
_m = ob_cube.modifiers.new('Subdivision', 'SUBSURF')

# ---- collection membership
col_collection.objects.link(ob_light)
col_collection.objects.link(ob_camera)
col_collection.objects.link(ob_plan)
col_collection.objects.link(ob_plan_001)
col_collection.objects.link(ob_plan_002)
col_collection.objects.link(ob_plan_003)
col_collection.objects.link(ob_cube)

# ---- scene / render settings (as saved in the file)
scene.camera = ob_camera
scene.frame_start = 1; scene.frame_end = 250; scene.frame_set(1)
scene.render.engine = 'BLENDER_EEVEE_NEXT'
scene.cycles.sampling_pattern = 'TABULATED_SOBOL'
scene.cycles.use_light_tree = False
scene.view_settings.view_transform = 'Filmic'
bpy.context.view_layer.update()
